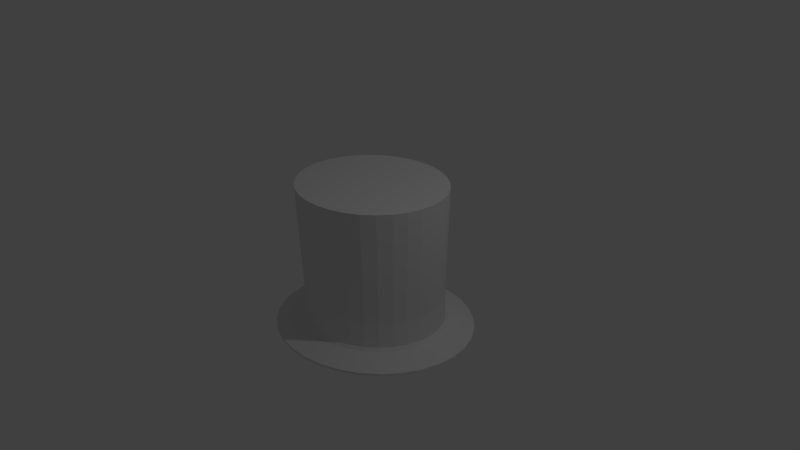 # Source: tophat.blend  (saved by Blender 2.72.0; exported with 4.5.12 LTS)
import bpy
from mathutils import Matrix  # noqa: F401  (used for matrix-valued properties, if any)

bpy.ops.wm.read_factory_settings(use_empty=True)
scene = bpy.context.scene
scene.name = 'Scene'

# ---- collections
col_collection_1 = bpy.data.collections.new('Collection 1'); scene.collection.children.link(col_collection_1)

# ---- materials (node trees are filled in below, after node groups)
mat_material_001 = bpy.data.materials.new('Material.001')
mat_material_001.alpha_threshold = 0.0
mat_material_001.use_transparent_shadow = False
mat_material_001.roughness = 0.5

# ---- material node trees

# ---- world
world_world = bpy.data.worlds.new('World'); scene.world = world_world
world_world.color = (0.05088, 0.05088, 0.05088)
world_world.use_sun_shadow = False
world_world.sun_shadow_jitter_overblur = 0.0
world_world.cycles.sampling_method = 'MANUAL'
world_world.cycles.sample_map_resolution = 256

# ---- cameras
cam_camera = bpy.data.cameras.new('Camera')
cam_camera.clip_end = 100.0
cam_camera.lens = 35.0
cam_camera.sensor_width = 32.0
cam_camera.sensor_height = 18.0
cam_camera.ortho_scale = 7.314
cam_camera.dof.focus_distance = 0.0
cam_camera.dof.aperture_fstop = 128.0

# ---- lights
light_lamp = bpy.data.lights.new('Lamp', 'POINT')
light_lamp.transmission_factor = 0.0
light_lamp.cutoff_distance = 30.0
light_lamp.energy = 100.0
light_lamp.shadow_buffer_clip_start = 1.001
light_lamp.shadow_soft_size = 0.1
light_lamp.shadow_maximum_resolution = 0.006
light_lamp.use_absolute_resolution = True
light_lamp.cycles.use_multiple_importance_sampling = False

# ---- meshes
me_cylinder = bpy.data.meshes.new('Cylinder')
me_cylinder.from_pydata([(0.0, 1.0, -1.0), (0.0, 1.0, 1.0), (0.1951, 0.9808, -1.0), (0.1951, 0.9808, 1.0), (0.3827, 0.9239, -1.0), (0.3827, 0.9239, 1.0), (0.5556, 0.8315, -1.0), (0.5556, 0.8315, 1.0), (0.7071, 0.7071, -1.0), (0.7071, 0.7071, 1.0), (0.8315, 0.5556, -1.0), (0.8315, 0.5556, 1.0), (0.9239, 0.3827, -1.0), (0.9239, 0.3827, 1.0), (0.9808, 0.1951, -1.0), (0.9808, 0.1951, 1.0), (1.0, 7.55e-08, -1.0), (1.0, 7.55e-08, 1.0), (0.9808, -0.1951, -1.0), (0.9808, -0.1951, 1.0), (0.9239, -0.3827, -1.0), (0.9239, -0.3827, 1.0), (0.8315, -0.5556, -1.0), (0.8315, -0.5556, 1.0), (0.7071, -0.7071, -1.0), (0.7071, -0.7071, 1.0), (0.5556, -0.8315, -1.0), (0.5556, -0.8315, 1.0), (0.3827, -0.9239, -1.0), (0.3827, -0.9239, 1.0), (0.1951, -0.9808, -1.0), (0.1951, -0.9808, 1.0), (-3.258e-07, -1.0, -1.0), (-3.258e-07, -1.0, 1.0), (-0.1951, -0.9808, -1.0), (-0.1951, -0.9808, 1.0), (-0.3827, -0.9239, -1.0), (-0.3827, -0.9239, 1.0), (-0.5556, -0.8315, -1.0), (-0.5556, -0.8315, 1.0), (-0.7071, -0.7071, -1.0), (-0.7071, -0.7071, 1.0), (-0.8315, -0.5556, -1.0), (-0.8315, -0.5556, 1.0), (-0.9239, -0.3827, -1.0), (-0.9239, -0.3827, 1.0), (-0.9808, -0.1951, -1.0), (-0.9808, -0.1951, 1.0), (-1.0, 9.656e-07, -1.0), (-1.0, 9.656e-07, 1.0), (-0.9808, 0.1951, -1.0), (-0.9808, 0.1951, 1.0), (-0.9239, 0.3827, -1.0), (-0.9239, 0.3827, 1.0), (-0.8315, 0.5556, -1.0), (-0.8315, 0.5556, 1.0), (-0.7071, 0.7071, -1.0), (-0.7071, 0.7071, 1.0), (-0.5556, 0.8315, -1.0), (-0.5556, 0.8315, 1.0), (-0.3827, 0.9239, -1.0), (-0.3827, 0.9239, 1.0), (-0.1951, 0.9808, -1.0), (-0.1951, 0.9808, 1.0), (0.0, 1.0, -1.0), (0.1951, 0.9808, -1.0), (0.3827, 0.9239, -1.0), (0.5556, 0.8315, -1.0), (0.7071, 0.7071, -1.0), (0.8315, 0.5556, -1.0), (0.9239, 0.3827, -1.0), (0.9808, 0.1951, -1.0), (1.0, 7.55e-08, -1.0), (0.9808, -0.1951, -1.0), (0.9239, -0.3827, -1.0), (0.8315, -0.5556, -1.0), (0.7071, -0.7071, -1.0), (0.5556, -0.8315, -1.0), (0.3827, -0.9239, -1.0), (0.1951, -0.9808, -1.0), (-3.258e-07, -1.0, -1.0), (-0.1951, -0.9808, -1.0), (-0.3827, -0.9239, -1.0), (-0.5556, -0.8315, -1.0), (-0.7071, -0.7071, -1.0), (-0.8315, -0.5556, -1.0), (-0.9239, -0.3827, -1.0), (-0.9808, -0.1951, -1.0), (-1.0, 9.656e-07, -1.0), (-0.9808, 0.1951, -1.0), (-0.9239, 0.3827, -1.0), (-0.8315, 0.5556, -1.0), (-0.7071, 0.7071, -1.0), (-0.5556, 0.8315, -1.0), (-0.3827, 0.9239, -1.0), (-0.1951, 0.9808, -1.0), (1.489e-08, 0.8746, -1.0), (0.1706, 0.8578, -1.0), (0.3347, 0.8081, -1.0), (0.4859, 0.7272, -1.0), (0.6185, 0.6185, -1.0), (0.7272, 0.4859, -1.0), (0.8081, 0.3347, -1.0), (0.8578, 0.1706, -1.0), (0.8746, 1.018e-07, -1.0), (0.8578, -0.1706, -1.0), (0.8081, -0.3347, -1.0), (0.7272, -0.4859, -1.0), (0.6185, -0.6185, -1.0), (0.4859, -0.7272, -1.0), (0.3347, -0.8081, -1.0), (0.1706, -0.8578, -1.0), (-2.701e-07, -0.8746, -1.0), (-0.1706, -0.8578, -1.0), (-0.3347, -0.8081, -1.0), (-0.4859, -0.7272, -1.0), (-0.6185, -0.6185, -1.0), (-0.7272, -0.4859, -1.0), (-0.8081, -0.3347, -1.0), (-0.8578, -0.1706, -1.0), (-0.8746, 8.803e-07, -1.0), (-0.8578, 0.1706, -1.0), (-0.8081, 0.3347, -1.0), (-0.7272, 0.4859, -1.0), (-0.6185, 0.6185, -1.0), (-0.4859, 0.7272, -1.0), (-0.3347, 0.8081, -1.0), (-0.1706, 0.8578, -1.0), (1.489e-08, 0.8746, 0.5674), (0.1706, 0.8578, 0.5674), (0.3347, 0.8081, 0.5674), (0.4859, 0.7272, 0.5674), (0.6185, 0.6185, 0.5674), (0.7272, 0.4859, 0.5674), (0.8081, 0.3347, 0.5674), (0.8578, 0.1706, 0.5674), (0.8746, 1.018e-07, 0.5674), (0.8578, -0.1706, 0.5674), (0.8081, -0.3347, 0.5674), (0.7272, -0.4859, 0.5674), (0.6185, -0.6185, 0.5674), (0.4859, -0.7272, 0.5674), (0.3347, -0.8081, 0.5674), (0.1706, -0.8578, 0.5674), (-2.701e-07, -0.8746, 0.5674), (-0.1706, -0.8578, 0.5674), (-0.3347, -0.8081, 0.5674), (-0.4859, -0.7272, 0.5674), (-0.6185, -0.6185, 0.5674), (-0.7272, -0.4859, 0.5674), (-0.8081, -0.3347, 0.5674), (-0.8578, -0.1706, 0.5674), (-0.8746, 8.803e-07, 0.5674), (-0.8578, 0.1706, 0.5674), (-0.8081, 0.3347, 0.5674), (-0.7272, 0.4859, 0.5674), (-0.6185, 0.6185, 0.5674), (-0.4859, 0.7272, 0.5674), (-0.3347, 0.8081, 0.5674), (-0.1706, 0.8578, 0.5674), (0.0, 1.0, -0.8775), (0.1951, 0.9808, -0.8775), (0.3827, 0.9239, -0.8775), (0.5556, 0.8315, -0.8775), (0.7071, 0.7071, -0.8775), (0.8315, 0.5556, -0.8775), (0.9239, 0.3827, -0.8775), (0.9808, 0.1951, -0.8775), (1.0, 7.55e-08, -0.8775), (0.9808, -0.1951, -0.8775), (0.9239, -0.3827, -0.8775), (0.8315, -0.5556, -0.8775), (0.7071, -0.7071, -0.8775), (0.5556, -0.8315, -0.8775), (0.3827, -0.9239, -0.8775), (0.1951, -0.9808, -0.8775), (-3.258e-07, -1.0, -0.8775), (-0.1951, -0.9808, -0.8775), (-0.3827, -0.9239, -0.8775), (-0.5556, -0.8315, -0.8775), (-0.7071, -0.7071, -0.8775), (-0.8315, -0.5556, -0.8775), (-0.9239, -0.3827, -0.8775), (-0.9808, -0.1951, -0.8775), (-1.0, 9.656e-07, -0.8775), (-0.9808, 0.1951, -0.8775), (-0.9239, 0.3827, -0.8775), (-0.8315, 0.5556, -0.8775), (-0.7071, 0.7071, -0.8775), (-0.5556, 0.8315, -0.8775), (-0.3827, 0.9239, -0.8775), (-0.1951, 0.9808, -0.8775), (0.0, 1.0, -1.0), (0.1951, 0.9808, -1.0), (0.3827, 0.9239, -1.0), (0.5556, 0.8315, -1.0), (0.7071, 0.7071, -1.0), (0.8315, 0.5556, -1.0), (0.9239, 0.3827, -1.0), (0.9808, 0.1951, -1.0), (1.0, 7.55e-08, -1.0), (0.9808, -0.1951, -1.0), (0.9239, -0.3827, -1.0), (0.8315, -0.5556, -1.0), (0.7071, -0.7071, -1.0), (0.5556, -0.8315, -1.0), (0.3827, -0.9239, -1.0), (0.1951, -0.9808, -1.0), (-3.258e-07, -1.0, -1.0), (-0.1951, -0.9808, -1.0), (-0.3827, -0.9239, -1.0), (-0.5556, -0.8315, -1.0), (-0.7071, -0.7071, -1.0), (-0.8315, -0.5556, -1.0), (-0.9239, -0.3827, -1.0), (-0.9808, -0.1951, -1.0), (-1.0, 9.656e-07, -1.0), (-0.9808, 0.1951, -1.0), (-0.9239, 0.3827, -1.0), (-0.8315, 0.5556, -1.0), (-0.7071, 0.7071, -1.0), (-0.5556, 0.8315, -1.0), (-0.3827, 0.9239, -1.0), (-0.1951, 0.9808, -1.0), (0.0, 1.0, -0.8775), (0.1951, 0.9808, -0.8775), (0.3827, 0.9239, -0.8775), (0.5556, 0.8315, -0.8775), (0.7071, 0.7071, -0.8775), (0.8315, 0.5556, -0.8775), (0.9239, 0.3827, -0.8775), (0.9808, 0.1951, -0.8775), (1.0, 7.55e-08, -0.8775), (0.9808, -0.1951, -0.8775), (0.9239, -0.3827, -0.8775), (0.8315, -0.5556, -0.8775), (0.7071, -0.7071, -0.8775), (0.5556, -0.8315, -0.8775), (0.3827, -0.9239, -0.8775), (0.1951, -0.9808, -0.8775), (-3.258e-07, -1.0, -0.8775), (-0.1951, -0.9808, -0.8775), (-0.3827, -0.9239, -0.8775), (-0.5556, -0.8315, -0.8775), (-0.7071, -0.7071, -0.8775), (-0.8315, -0.5556, -0.8775), (-0.9239, -0.3827, -0.8775), (-0.9808, -0.1951, -0.8775), (-1.0, 9.656e-07, -0.8775), (-0.9808, 0.1951, -0.8775), (-0.9239, 0.3827, -0.8775), (-0.8315, 0.5556, -0.8775), (-0.7071, 0.7071, -0.8775), (-0.5556, 0.8315, -0.8775), (-0.3827, 0.9239, -0.8775), (-0.1951, 0.9808, -0.8775), (0.01216, 1.352, -0.9955), (0.2763, 1.325, -0.9955), (0.5302, 1.248, -0.9955), (0.7642, 1.123, -0.9955), (0.9694, 0.955, -0.9955), (1.138, 0.7499, -0.9955), (1.263, 0.5158, -0.9955), (1.34, 0.2619, -0.9955), (1.366, -0.002187, -0.9955), (1.34, -0.2663, -0.9955), (1.263, -0.5202, -0.9955), (1.138, -0.7543, -0.9955), (0.9694, -0.9594, -0.9955), (0.7642, -1.128, -0.9955), (0.5302, -1.253, -0.9955), (0.2763, -1.33, -0.9955), (0.01216, -1.356, -0.9955), (-0.2519, -1.33, -0.9955), (-0.5059, -1.253, -0.9955), (-0.7399, -1.128, -0.9955), (-0.945, -0.9594, -0.9955), (-1.113, -0.7543, -0.9955), (-1.238, -0.5202, -0.9955), (-1.316, -0.2663, -0.9955), (-1.342, -0.002186, -0.9955), (-1.316, 0.2619, -0.9955), (-1.238, 0.5159, -0.9955), (-1.113, 0.7499, -0.9955), (-0.945, 0.955, -0.9955), (-0.7399, 1.123, -0.9955), (-0.5059, 1.248, -0.9955), (-0.2519, 1.325, -0.9955), (0.01216, 1.352, -0.9652), (0.2763, 1.325, -0.9652), (0.5302, 1.248, -0.9652), (0.7642, 1.123, -0.9652), (0.9694, 0.955, -0.9652), (1.138, 0.7499, -0.9652), (1.263, 0.5158, -0.9652), (1.34, 0.2619, -0.9652), (1.366, -0.002187, -0.9652), (1.34, -0.2663, -0.9652), (1.263, -0.5202, -0.9652), (1.138, -0.7543, -0.9652), (0.9694, -0.9594, -0.9652), (0.7642, -1.128, -0.9652), (0.5302, -1.253, -0.9652), (0.2763, -1.33, -0.9652), (0.01216, -1.356, -0.9652), (-0.2519, -1.33, -0.9652), (-0.5059, -1.253, -0.9652), (-0.7399, -1.128, -0.9652), (-0.945, -0.9594, -0.9652), (-1.113, -0.7543, -0.9652), (-1.238, -0.5202, -0.9652), (-1.316, -0.2663, -0.9652), (-1.342, -0.002186, -0.9652), (-1.316, 0.2619, -0.9652), (-1.238, 0.5159, -0.9652), (-1.113, 0.7499, -0.9652), (-0.945, 0.955, -0.9652), (-0.7399, 1.123, -0.9652), (-0.5059, 1.248, -0.9652), (-0.2519, 1.325, -0.9652), (6.497e-09, 0.9453, -0.5081), (0.1844, 0.9271, -0.5081), (0.3617, 0.8733, -0.5081), (0.5252, 0.786, -0.5081), (0.6684, 0.6684, -0.5081), (0.786, 0.5252, -0.5081), (0.8733, 0.3617, -0.5081), (0.9271, 0.1844, -0.5081), (0.9453, 8.696e-08, -0.5081), (0.9271, -0.1844, -0.5081), (0.8733, -0.3617, -0.5081), (0.786, -0.5252, -0.5081), (0.6684, -0.6684, -0.5081), (0.5252, -0.786, -0.5081), (0.3617, -0.8733, -0.5081), (0.1844, -0.9271, -0.5081), (-3.015e-07, -0.9453, -0.5081), (-0.1844, -0.9271, -0.5081), (-0.3617, -0.8733, -0.5081), (-0.5252, -0.786, -0.5081), (-0.6684, -0.6684, -0.5081), (-0.786, -0.5252, -0.5081), (-0.8733, -0.3617, -0.5081), (-0.9271, -0.1844, -0.5081), (-0.9453, 9.284e-07, -0.5081), (-0.9271, 0.1844, -0.5081), (-0.8733, 0.3617, -0.5081), (-0.786, 0.5252, -0.5081), (-0.6684, 0.6684, -0.5081), (-0.5252, 0.786, -0.5081), (-0.3617, 0.8733, -0.5081), (-0.1844, 0.9271, -0.5081), (0.1871, 0.9407, -0.8379), (0.367, 0.8861, -0.8379), (0.5329, 0.7975, -0.8379), (0.6782, 0.6782, -0.8379), (0.7975, 0.5329, -0.8379), (0.8861, 0.367, -0.8379), (0.9407, 0.1871, -0.8379), (0.9591, 8.465e-08, -0.8379), (0.9407, -0.1871, -0.8379), (0.8861, -0.367, -0.8379), (0.7975, -0.5329, -0.8379), (0.6782, -0.6782, -0.8379), (0.5329, -0.7975, -0.8379), (0.367, -0.8861, -0.8379), (0.1871, -0.9407, -0.8379), (-3.089e-07, -0.9591, -0.8379), (-0.1871, -0.9407, -0.8379), (-0.367, -0.8861, -0.8379), (-0.5329, -0.7975, -0.8379), (-0.6782, -0.6782, -0.8379), (-0.7975, -0.5329, -0.8379), (-0.8861, -0.367, -0.8379), (-0.9407, -0.1871, -0.8379), (-0.9591, 9.384e-07, -0.8379), (-0.9407, 0.1871, -0.8379), (-0.8861, 0.367, -0.8379), (-0.7975, 0.5329, -0.8379), (-0.6782, 0.6782, -0.8379), (-0.5329, 0.7975, -0.8379), (-0.367, 0.8861, -0.8379), (-0.1871, 0.9407, -0.8379), (3.608e-09, 0.9591, -0.8379), (0.09755, 0.9904, -1.0), (-0.4443, -1.088, -0.9977), (0.2889, 0.9523, -1.0), (1.183, -0.001094, -0.9213), (0.4691, 0.8777, -1.0), (-0.8261, 0.8311, -0.9977), (0.6313, 0.7693, -1.0), (-0.6477, 0.9774, -0.9977), (0.7693, 0.6313, -1.0), (-0.4443, 1.086, -0.9213), (0.8777, 0.4691, -1.0), (0.4564, 1.086, -0.9977), (0.9523, 0.2889, -1.0), (0.6599, 0.9774, -0.9977), (0.9904, 0.09755, -1.0), (0.2357, -1.155, -0.9213), (0.9904, -0.09755, -1.0), (0.6599, -0.9796, -0.9977), (0.9523, -0.2889, -1.0), (0.4564, -1.088, -0.9977), (0.8777, -0.4691, -1.0), (-1.171, -0.001093, -0.9977), (0.7693, -0.6313, -1.0), (-1.148, 0.2285, -0.9977), (0.6313, -0.7693, -1.0), (-1.081, -0.4515, -0.9213), (0.4691, -0.8777, -1.0), (1.16, 0.2285, -0.9213), (0.2889, -0.9523, -1.0), (1.16, -0.2307, -0.9977), (0.09754, -0.9904, -1.0), (1.093, -0.4515, -0.9977), (-0.09755, -0.9904, -1.0), (-0.6477, 0.9774, -0.9213), (-0.2889, -0.9523, -1.0), (-0.8261, 0.8311, -0.9213), (-0.4691, -0.8777, -1.0), (0.4564, -1.088, -0.9213), (-0.6313, -0.7693, -1.0), (0.6599, -0.9796, -0.9213), (-0.7693, -0.6313, -1.0), (-0.8261, -0.8333, -0.9977), (-0.8777, -0.4691, -1.0), (-0.9724, -0.6549, -0.9977), (-0.9523, -0.2889, -1.0), (-0.2235, 1.153, -0.9977), (-0.9904, -0.09754, -1.0), (0.006081, 1.176, -0.9977), (-0.9904, 0.09755, -1.0), (0.9846, 0.6527, -0.9977), (-0.9523, 0.2889, -1.0), (1.093, 0.4493, -0.9977), (-0.8777, 0.4691, -1.0), (-0.9724, -0.6549, -0.9213), (-0.7693, 0.6313, -1.0), (-0.8261, -0.8333, -0.9213), (-0.6313, 0.7693, -1.0), (1.093, 0.4493, -0.9213), (-0.4691, 0.8777, -1.0), (0.9846, 0.6527, -0.9213), (-0.2889, 0.9523, -1.0), (0.006081, -1.178, -0.9977), (-0.09754, 0.9904, -1.0), (-0.2235, -1.155, -0.9977), (0.09755, 0.9904, -0.8775), (0.2889, 0.9523, -0.8775), (0.4691, 0.8777, -0.8775), (0.6313, 0.7693, -0.8775), (0.7693, 0.6313, -0.8775), (0.8777, 0.4691, -0.8775), (0.9523, 0.2889, -0.8775), (0.9904, 0.09755, -0.8775), (0.9904, -0.09755, -0.8775), (0.9523, -0.2889, -0.8775), (0.8777, -0.4691, -0.8775), (0.7693, -0.6313, -0.8775), (0.6313, -0.7693, -0.8775), (0.4691, -0.8777, -0.8775), (0.2889, -0.9523, -0.8775), (0.09754, -0.9904, -0.8775), (-0.09755, -0.9904, -0.8775), (-0.2889, -0.9523, -0.8775), (-0.4691, -0.8777, -0.8775), (-0.6313, -0.7693, -0.8775), (-0.7693, -0.6313, -0.8775), (-0.8777, -0.4691, -0.8775), (-0.9523, -0.2889, -0.8775), (-0.9904, -0.09754, -0.8775), (-0.9904, 0.09755, -0.8775), (-0.9523, 0.2889, -0.8775), (-0.8777, 0.4691, -0.8775), (-0.7693, 0.6313, -0.8775), (-0.6313, 0.7693, -0.8775), (-0.4691, 0.8777, -0.8775), (-0.09754, 0.9904, -0.8775), (-0.2889, 0.9523, -0.8775), (0.1442, 1.339, -0.9955), (0.2763, 1.325, -0.9803), (0.4032, 1.287, -0.9955), (0.5302, 1.248, -0.9803), (0.6472, 1.186, -0.9955), (0.7642, 1.123, -0.9803), (0.8668, 1.039, -0.9955), (0.9694, 0.955, -0.9803), (1.054, 0.8525, -0.9955), (1.138, 0.7499, -0.9803), (1.2, 0.6329, -0.9955), (1.263, 0.5158, -0.9803), (1.301, 0.3889, -0.9955), (1.353, 0.1299, -0.9955), (1.353, -0.1342, -0.9955), (1.34, -0.2663, -0.9803), (1.301, -0.3933, -0.9955), (1.263, -0.5202, -0.9803), (1.2, -0.6372, -0.9955), (1.138, -0.7543, -0.9803), (1.054, -0.8568, -0.9955), (0.9694, -0.9594, -0.9803), (0.8668, -1.044, -0.9955), (0.7642, -1.128, -0.9803), (0.6472, -1.19, -0.9955), (0.5302, -1.253, -0.9803), (0.4032, -1.291, -0.9955), (0.2763, -1.33, -0.9803), (0.1442, -1.343, -0.9955), (0.01216, -1.356, -0.9803), (-0.1199, -1.343, -0.9955), (-0.2519, -1.33, -0.9803), (-0.3789, -1.291, -0.9955), (-0.5059, -1.253, -0.9803), (-0.6229, -1.19, -0.9955), (-0.7399, -1.128, -0.9803), (-0.8425, -1.044, -0.9955), (-0.945, -0.9594, -0.9803), (-1.029, -0.8568, -0.9955), (-1.113, -0.7543, -0.9803), (-1.176, -0.6372, -0.9955), (-1.238, -0.5202, -0.9803), (-1.277, -0.3933, -0.9955), (-1.316, -0.2663, -0.9803), (-1.329, -0.1342, -0.9955), (-1.342, -0.002186, -0.9803), (-1.329, 0.1299, -0.9955), (-1.316, 0.2619, -0.9803), (-1.277, 0.3889, -0.9955), (-1.238, 0.5159, -0.9803), (-1.176, 0.6329, -0.9955), (-1.113, 0.7499, -0.9803), (-1.029, 0.8525, -0.9955), (-0.945, 0.955, -0.9803), (-0.8425, 1.039, -0.9955), (-0.7399, 1.123, -0.9803), (-0.6229, 1.186, -0.9955), (-0.5059, 1.248, -0.9803), (-0.3789, 1.287, -0.9955), (-0.2519, 1.325, -0.9803), (-0.1199, 1.339, -0.9955), (0.01216, 1.352, -0.9803), (0.1442, 1.339, -0.9652), (0.4032, 1.287, -0.9652), (0.6472, 1.186, -0.9652), (0.8668, 1.039, -0.9652), (1.054, 0.8525, -0.9652), (1.2, 0.6329, -0.9652), (1.301, 0.3889, -0.9652), (1.353, 0.1299, -0.9652), (1.353, -0.1342, -0.9652), (1.301, -0.3933, -0.9652), (1.2, -0.6372, -0.9652), (1.054, -0.8568, -0.9652), (0.8668, -1.044, -0.9652), (0.6472, -1.19, -0.9652), (0.4032, -1.291, -0.9652), (0.1442, -1.343, -0.9652), (-0.1199, -1.343, -0.9652), (-0.3789, -1.291, -0.9652), (-0.6229, -1.19, -0.9652), (-0.8425, -1.044, -0.9652), (-1.029, -0.8568, -0.9652), (-1.176, -0.6372, -0.9652), (-1.277, -0.3933, -0.9652), (-1.329, -0.1342, -0.9652), (-1.329, 0.1299, -0.9652), (-1.277, 0.3889, -0.9652), (-1.176, 0.6329, -0.9652), (-1.029, 0.8525, -0.9652), (-0.8425, 1.039, -0.9652), (-0.6229, 1.186, -0.9652), (-0.1199, 1.339, -0.9652), (-0.3789, 1.287, -0.9652), (-1.148, -0.2307, -0.9213), (1.16, 0.2285, -0.9977), (0.006081, 1.176, -0.9213), (0.2357, 1.153, -0.9213), (-1.081, -0.4515, -0.9977), (0.006081, -1.178, -0.9213), (-0.2235, 1.153, -0.9213), (0.9846, -0.6549, -0.9977), (1.16, -0.2307, -0.9213), (-1.171, -0.001093, -0.9213), (-1.081, 0.4493, -0.9977), (0.2357, -1.155, -0.9977), (0.4564, 1.086, -0.9213), (0.8382, 0.8311, -0.9977), (-0.2235, -1.155, -0.9213), (-0.4443, 1.086, -0.9977), (-0.6477, -0.9796, -0.9977), (1.093, -0.4515, -0.9213), (-1.148, 0.2285, -0.9213), (1.183, -0.001094, -0.9977), (0.6599, 0.9774, -0.9213), (-1.148, -0.2307, -0.9977), (-0.4443, -1.088, -0.9213), (0.8382, -0.8333, -0.9977), (0.9846, -0.6549, -0.9213), (0.2357, 1.153, -0.9977), (-1.081, 0.4493, -0.9213), (-0.9724, 0.6527, -0.9977), (0.8382, 0.8311, -0.9213), (-0.6477, -0.9796, -0.9213), (0.8382, -0.8333, -0.9213), (-0.9724, 0.6527, -0.9213), (0.7491, 0.9042, -0.9977), (0.3461, 1.12, -0.9213), (0.3461, -1.122, -0.9977), (-1.115, 0.3389, -0.9977), (-1.159, -0.1159, -0.9213), (1.172, -0.1159, -0.9213), (1.039, -0.5532, -0.9977), (-0.1087, 1.164, -0.9213), (0.1209, -1.167, -0.9213), (-1.027, -0.5532, -0.9977), (0.1209, 1.164, -0.9213), (1.127, 0.3389, -0.9977), (-1.115, -0.3411, -0.9213), (-0.3339, -1.122, -0.9977), (1.172, 0.1137, -0.9213), (-0.7369, 0.9042, -0.9977), (-0.546, 1.032, -0.9213), (0.5582, 1.032, -0.9977), (0.3461, -1.122, -0.9213), (0.5582, -1.034, -0.9977), (-1.159, 0.1137, -0.9977), (-1.027, -0.5532, -0.9213), (1.127, 0.3389, -0.9213), (1.127, -0.3411, -0.9977), (-0.7369, 0.9042, -0.9213), (0.5582, -1.034, -0.9213), (-0.8993, -0.7441, -0.9977), (-0.1087, 1.164, -0.9977), (1.039, 0.551, -0.9977), (-0.8993, -0.7441, -0.9213), (1.039, 0.551, -0.9213), (-0.1087, -1.167, -0.9977), (0.1442, 1.339, -0.9803), (0.4032, 1.287, -0.9803), (0.6472, 1.186, -0.9803), (0.8668, 1.039, -0.9803), (1.054, 0.8525, -0.9803), (1.2, 0.6329, -0.9803), (1.301, 0.3889, -0.9803), (1.353, -0.1342, -0.9803), (1.301, -0.3933, -0.9803), (1.2, -0.6372, -0.9803), (1.054, -0.8568, -0.9803), (0.8668, -1.044, -0.9803), (0.6472, -1.19, -0.9803), (0.4032, -1.291, -0.9803), (0.1442, -1.343, -0.9803), (-0.1199, -1.343, -0.9803), (-0.3789, -1.291, -0.9803), (-0.6229, -1.19, -0.9803), (-0.8425, -1.044, -0.9803), (-1.029, -0.8568, -0.9803), (-1.176, -0.6372, -0.9803), (-1.277, -0.3933, -0.9803), (-1.329, -0.1342, -0.9803), (-1.329, 0.1299, -0.9803), (-1.277, 0.3889, -0.9803), (-1.176, 0.6329, -0.9803), (-1.029, 0.8525, -0.9803), (-0.8425, 1.039, -0.9803), (-0.6229, 1.186, -0.9803), (-0.1199, 1.339, -0.9803), (-0.3789, 1.287, -0.9803), (-0.1087, -1.167, -0.9213), (-0.3339, 1.12, -0.9213), (-0.546, 1.032, -0.9977), (-0.546, -1.034, -0.9977), (1.127, -0.3411, -0.9213), (-1.159, 0.1137, -0.9213), (1.172, 0.1137, -0.9977), (0.5582, 1.032, -0.9213), (-1.115, -0.3411, -0.9977), (-0.3339, -1.122, -0.9213), (0.9114, -0.7441, -0.9977), (1.039, -0.5532, -0.9213), (0.1209, 1.164, -0.9977), (-1.115, 0.3389, -0.9213), (-1.027, 0.551, -0.9977), (0.1209, -1.167, -0.9977), (0.7491, 0.9042, -0.9213), (0.9114, 0.7419, -0.9977), (-0.546, -1.034, -0.9213), (-0.3339, 1.12, -0.9977), (-0.7369, -0.9064, -0.9977), (0.9114, -0.7441, -0.9213), (-1.027, 0.551, -0.9213), (1.172, -0.1159, -0.9977), (0.9114, 0.7419, -0.9213), (-1.159, -0.1159, -0.9977), (-0.7369, -0.9064, -0.9213), (0.7491, -0.9064, -0.9977), (0.3461, 1.12, -0.9977), (0.7491, -0.9064, -0.9213), (-0.8993, 0.7419, -0.9213), (-0.8993, 0.7419, -0.9977), (1.34, 0.2619, -0.9955), (1.366, -0.002187, -0.9955), (1.34, 0.2619, -0.9652), (1.366, -0.002187, -0.9652), (1.301, 0.3889, -0.9955), (1.34, 0.2619, -0.9803), (1.353, 0.1299, -0.9955), (1.366, -0.002187, -0.9803), (1.353, -0.1342, -0.9955), (1.301, 0.3889, -0.9652), (1.353, 0.1299, -0.9652), (1.353, -0.1342, -0.9652), (1.301, 0.3889, -0.9803), (1.353, 0.1299, -0.9803), (1.353, -0.1342, -0.9803)], [], [(320, 1, 3, 321), (321, 3, 5, 322), (322, 5, 7, 323), (323, 7, 9, 324), (324, 9, 11, 325), (325, 11, 13, 326), (326, 13, 15, 327), (327, 15, 17, 328), (328, 17, 19, 329), (329, 19, 21, 330), (330, 21, 23, 331), (331, 23, 25, 332), (332, 25, 27, 333), (333, 27, 29, 334), (334, 29, 31, 335), (335, 31, 33, 336), (336, 33, 35, 337), (337, 35, 37, 338), (338, 37, 39, 339), (339, 39, 41, 340), (340, 41, 43, 341), (341, 43, 45, 342), (342, 45, 47, 343), (343, 47, 49, 344), (344, 49, 51, 345), (345, 51, 53, 346), (346, 53, 55, 347), (347, 55, 57, 348), (348, 57, 59, 349), (349, 59, 61, 350), (3, 1, 63, 61, 59, 57, 55, 53, 51, 49, 47, 45, 43, 41, 39, 37, 35, 33, 31, 29, 27, 25, 23, 21, 19, 17, 15, 13, 11, 9, 7, 5), (351, 63, 1, 320), (350, 61, 63, 351), (46, 48, 88, 87), (93, 94, 126, 125), (2, 4, 66, 65), (24, 26, 77, 76), (52, 54, 91, 90), (8, 10, 69, 68), (30, 32, 80, 79), (58, 60, 94, 93), (36, 38, 83, 82), (0, 2, 65, 64), (14, 16, 72, 71), (42, 44, 86, 85), (20, 22, 75, 74), (48, 50, 89, 88), (4, 6, 67, 66), (26, 28, 78, 77), (54, 56, 92, 91), (32, 34, 81, 80), (10, 12, 70, 69), (60, 62, 95, 94), (38, 40, 84, 83), (16, 18, 73, 72), (44, 46, 87, 86), (22, 24, 76, 75), (50, 52, 90, 89), (6, 8, 68, 67), (28, 30, 79, 78), (56, 58, 93, 92), (34, 36, 82, 81), (12, 14, 71, 70), (62, 0, 64, 95), (40, 42, 85, 84), (18, 20, 74, 73), (127, 96, 128, 159), (82, 83, 115, 114), (71, 72, 104, 103), (91, 92, 124, 123), (80, 81, 113, 112), (69, 70, 102, 101), (89, 90, 122, 121), (67, 68, 100, 99), (78, 79, 111, 110), (87, 88, 120, 119), (65, 66, 98, 97), (76, 77, 109, 108), (85, 86, 118, 117), (74, 75, 107, 106), (94, 95, 127, 126), (83, 84, 116, 115), (72, 73, 105, 104), (92, 93, 125, 124), (81, 82, 114, 113), (70, 71, 103, 102), (90, 91, 123, 122), (68, 69, 101, 100), (79, 80, 112, 111), (88, 89, 121, 120), (66, 67, 99, 98), (77, 78, 110, 109), (86, 87, 119, 118), (64, 65, 97, 96), (75, 76, 108, 107), (95, 64, 96, 127), (84, 85, 117, 116), (73, 74, 106, 105), (128, 129, 130, 131, 132, 133, 134, 135, 136, 137, 138, 139, 140, 141, 142, 143, 144, 145, 146, 147, 148, 149, 150, 151, 152, 153, 154, 155, 156, 157, 158, 159), (116, 117, 149, 148), (105, 106, 138, 137), (125, 126, 158, 157), (114, 115, 147, 146), (103, 104, 136, 135), (123, 124, 156, 155), (112, 113, 145, 144), (101, 102, 134, 133), (121, 122, 154, 153), (99, 100, 132, 131), (110, 111, 143, 142), (119, 120, 152, 151), (97, 98, 130, 129), (108, 109, 141, 140), (117, 118, 150, 149), (106, 107, 139, 138), (126, 127, 159, 158), (115, 116, 148, 147), (104, 105, 137, 136), (124, 125, 157, 156), (113, 114, 146, 145), (102, 103, 135, 134), (122, 123, 155, 154), (100, 101, 133, 132), (111, 112, 144, 143), (120, 121, 153, 152), (98, 99, 131, 130), (109, 110, 142, 141), (118, 119, 151, 150), (96, 97, 129, 128), (107, 108, 140, 139), (161, 162, 226, 449, 225), (8, 6, 195, 390, 196), (183, 184, 248, 471, 247), (168, 169, 233, 456, 232), (62, 60, 222, 444, 223), (191, 160, 224, 478, 255), (175, 176, 240, 463, 239), (52, 50, 217, 434, 218), (42, 40, 212, 424, 213), (160, 161, 225, 448, 224), (32, 30, 207, 414, 208), (182, 183, 247, 470, 246), (22, 20, 202, 404, 203), (167, 168, 232, 455, 231), (12, 10, 197, 394, 198), (189, 190, 254, 477, 253), (174, 175, 239, 462, 238), (56, 54, 219, 438, 220), (181, 182, 246, 469, 245), (46, 44, 214, 428, 215), (166, 167, 231, 454, 230), (36, 34, 209, 418, 210), (188, 189, 253, 476, 252), (26, 24, 204, 408, 205), (173, 174, 238, 461, 237), (2, 0, 192, 384, 193), (16, 14, 199, 398, 200), (6, 4, 194, 388, 195), (180, 181, 245, 468, 244), (165, 166, 230, 453, 229), (60, 58, 221, 442, 222), (187, 188, 252, 475, 251), (606, 397, 259, 486), (607, 586, 290, 543), (608, 403, 270, 506), (609, 407, 281, 528), (610, 583, 312, 565), (611, 582, 297, 550), (612, 415, 266, 498), (613, 576, 288, 572), (614, 579, 304, 557), (615, 427, 277, 520), (616, 577, 289, 542), (617, 435, 262, 492), (618, 574, 311, 564), (619, 447, 273, 512), (620, 387, 296, 549), (621, 389, 284, 534), (622, 393, 318, 571), (623, 395, 258, 484), (624, 399, 303, 556), (625, 401, 269, 504), (626, 405, 280, 526), (627, 409, 310, 563), (628, 411, 295, 548), (629, 413, 265, 496), (630, 417, 317, 570), (631, 421, 302, 555), (632, 425, 276, 518), (633, 429, 287, 540), (634, 433, 261, 490), (635, 437, 309, 562), (636, 441, 294, 547), (637, 445, 272, 510), (18, 16, 200, 400, 201), (176, 177, 241, 464, 240), (28, 26, 205, 410, 206), (190, 191, 255, 479, 254), (38, 36, 210, 420, 211), (169, 170, 234, 457, 233), (48, 46, 215, 430, 216), (184, 185, 249, 472, 248), (58, 56, 220, 440, 221), (162, 163, 227, 450, 226), (4, 2, 193, 386, 194), (177, 178, 242, 465, 241), (14, 12, 198, 396, 199), (170, 171, 235, 458, 234), (24, 22, 203, 406, 204), (185, 186, 250, 473, 249), (34, 32, 208, 416, 209), (163, 164, 228, 451, 227), (44, 42, 213, 426, 214), (178, 179, 243, 466, 242), (54, 52, 218, 436, 219), (0, 62, 223, 446, 192), (171, 172, 236, 459, 235), (186, 187, 251, 474, 250), (10, 8, 196, 392, 197), (164, 165, 229, 452, 228), (20, 18, 201, 402, 202), (179, 180, 244, 467, 243), (30, 28, 206, 412, 207), (40, 38, 211, 422, 212), (50, 48, 216, 432, 217), (172, 173, 237, 460, 236), (638, 542, 289, 481), (639, 543, 290, 483), (640, 544, 291, 485), (641, 545, 292, 487), (642, 546, 293, 489), (643, 547, 294, 491), (645, 550, 297, 495), (646, 551, 298, 497), (647, 552, 299, 499), (648, 553, 300, 501), (649, 554, 301, 503), (650, 555, 302, 505), (651, 556, 303, 507), (652, 557, 304, 509), (653, 558, 305, 511), (654, 559, 306, 513), (655, 560, 307, 515), (656, 561, 308, 517), (657, 562, 309, 519), (658, 563, 310, 521), (659, 564, 311, 523), (660, 565, 312, 525), (661, 566, 313, 527), (662, 567, 314, 529), (663, 568, 315, 531), (664, 569, 316, 533), (665, 570, 317, 535), (666, 571, 318, 537), (667, 572, 288, 541), (668, 573, 319, 539), (669, 588, 305, 558), (670, 580, 319, 573), (671, 391, 285, 536), (672, 385, 274, 514), (673, 591, 298, 551), (674, 592, 313, 566), (675, 575, 263, 493), (676, 594, 291, 544), (677, 578, 278, 522), (678, 596, 306, 559), (679, 581, 267, 500), (680, 598, 299, 552), (681, 431, 256, 480), (682, 600, 314, 567), (683, 584, 282, 530), (684, 585, 271, 508), (685, 602, 292, 545), (686, 587, 260, 488), (687, 603, 307, 560), (688, 589, 286, 538), (689, 590, 275, 516), (690, 604, 300, 553), (691, 605, 315, 568), (692, 593, 264, 494), (693, 443, 293, 546), (694, 595, 279, 524), (695, 439, 308, 561), (696, 597, 268, 502), (697, 599, 257, 482), (698, 423, 301, 554), (699, 419, 316, 569), (700, 601, 283, 532), (383, 320, 321, 352), (352, 321, 322, 353), (353, 322, 323, 354), (354, 323, 324, 355), (355, 324, 325, 356), (356, 325, 326, 357), (357, 326, 327, 358), (358, 327, 328, 359), (359, 328, 329, 360), (360, 329, 330, 361), (361, 330, 331, 362), (362, 331, 332, 363), (363, 332, 333, 364), (364, 333, 334, 365), (365, 334, 335, 366), (366, 335, 336, 367), (367, 336, 337, 368), (368, 337, 338, 369), (369, 338, 339, 370), (370, 339, 340, 371), (371, 340, 341, 372), (372, 341, 342, 373), (373, 342, 343, 374), (374, 343, 344, 375), (375, 344, 345, 376), (376, 345, 346, 377), (377, 346, 347, 378), (378, 347, 348, 379), (379, 348, 349, 380), (380, 349, 350, 381), (382, 351, 320, 383), (381, 350, 351, 382), (160, 383, 352, 161), (161, 352, 353, 162), (162, 353, 354, 163), (163, 354, 355, 164), (164, 355, 356, 165), (165, 356, 357, 166), (166, 357, 358, 167), (167, 358, 359, 168), (168, 359, 360, 169), (169, 360, 361, 170), (170, 361, 362, 171), (171, 362, 363, 172), (172, 363, 364, 173), (173, 364, 365, 174), (174, 365, 366, 175), (175, 366, 367, 176), (176, 367, 368, 177), (177, 368, 369, 178), (178, 369, 370, 179), (179, 370, 371, 180), (180, 371, 372, 181), (181, 372, 373, 182), (182, 373, 374, 183), (183, 374, 375, 184), (184, 375, 376, 185), (185, 376, 377, 186), (186, 377, 378, 187), (187, 378, 379, 188), (188, 379, 380, 189), (189, 380, 381, 190), (191, 382, 383, 160), (190, 381, 382, 191), (587, 606, 486, 260), (196, 390, 606, 587), (390, 195, 397, 606), (577, 607, 543, 289), (225, 449, 607, 577), (449, 226, 586, 607), (585, 608, 506, 271), (207, 412, 608, 585), (412, 206, 403, 608), (584, 609, 528, 282), (218, 434, 609, 584), (434, 217, 407, 609), (574, 610, 565, 311), (247, 471, 610, 574), (471, 248, 583, 610), (387, 611, 550, 296), (232, 456, 611, 387), (456, 233, 582, 611), (581, 612, 498, 267), (203, 404, 612, 581), (404, 202, 415, 612), (580, 613, 572, 319), (255, 478, 613, 580), (478, 224, 576, 613), (399, 614, 557, 303), (239, 463, 614, 399), (463, 240, 579, 614), (578, 615, 520, 278), (214, 426, 615, 578), (426, 213, 427, 615), (576, 616, 542, 288), (224, 448, 616, 576), (448, 225, 577, 616), (575, 617, 492, 263), (199, 396, 617, 575), (396, 198, 435, 617), (409, 618, 564, 310), (246, 470, 618, 409), (470, 247, 574, 618), (385, 619, 512, 274), (210, 418, 619, 385), (418, 209, 447, 619), (411, 620, 549, 295), (231, 455, 620, 411), (455, 232, 387, 620), (391, 621, 534, 285), (221, 440, 621, 391), (440, 220, 389, 621), (417, 622, 571, 317), (253, 477, 622, 417), (477, 254, 393, 622), (397, 623, 484, 259), (195, 388, 623, 397), (388, 194, 395, 623), (421, 624, 556, 302), (238, 462, 624, 421), (462, 239, 399, 624), (403, 625, 504, 270), (206, 410, 625, 403), (410, 205, 401, 625), (407, 626, 526, 281), (217, 432, 626, 407), (432, 216, 405, 626), (437, 627, 563, 309), (245, 469, 627, 437), (469, 246, 409, 627), (441, 628, 548, 294), (230, 454, 628, 441), (454, 231, 411, 628), (415, 629, 496, 266), (202, 402, 629, 415), (402, 201, 413, 629), (419, 630, 570, 316), (252, 476, 630, 419), (476, 253, 417, 630), (423, 631, 555, 301), (237, 461, 631, 423), (461, 238, 421, 631), (427, 632, 518, 277), (213, 424, 632, 427), (424, 212, 425, 632), (431, 633, 540, 256), (192, 446, 633, 431), (446, 223, 429, 633), (435, 634, 490, 262), (198, 394, 634, 435), (394, 197, 433, 634), (439, 635, 562, 308), (244, 468, 635, 439), (468, 245, 437, 635), (443, 636, 547, 293), (229, 453, 636, 443), (453, 230, 441, 636), (447, 637, 510, 273), (209, 416, 637, 447), (416, 208, 445, 637), (480, 638, 481, 257), (256, 541, 638, 480), (541, 288, 542, 638), (482, 639, 483, 258), (257, 481, 639, 482), (481, 289, 543, 639), (484, 640, 485, 259), (258, 483, 640, 484), (483, 290, 544, 640), (486, 641, 487, 260), (259, 485, 641, 486), (485, 291, 545, 641), (488, 642, 489, 261), (260, 487, 642, 488), (487, 292, 546, 642), (490, 643, 491, 262), (261, 489, 643, 490), (489, 293, 547, 643), (262, 491, 644, 492), (491, 294, 548, 644), (494, 645, 495, 265), (496, 646, 497, 266), (265, 495, 646, 496), (495, 297, 551, 646), (498, 647, 499, 267), (266, 497, 647, 498), (497, 298, 552, 647), (500, 648, 501, 268), (267, 499, 648, 500), (499, 299, 553, 648), (502, 649, 503, 269), (268, 501, 649, 502), (501, 300, 554, 649), (504, 650, 505, 270), (269, 503, 650, 504), (503, 301, 555, 650), (506, 651, 507, 271), (270, 505, 651, 506), (505, 302, 556, 651), (508, 652, 509, 272), (271, 507, 652, 508), (507, 303, 557, 652), (510, 653, 511, 273), (272, 509, 653, 510), (509, 304, 558, 653), (512, 654, 513, 274), (273, 511, 654, 512), (511, 305, 559, 654), (514, 655, 515, 275), (274, 513, 655, 514), (513, 306, 560, 655), (516, 656, 517, 276), (275, 515, 656, 516), (515, 307, 561, 656), (518, 657, 519, 277), (276, 517, 657, 518), (517, 308, 562, 657), (520, 658, 521, 278), (277, 519, 658, 520), (519, 309, 563, 658), (522, 659, 523, 279), (278, 521, 659, 522), (521, 310, 564, 659), (524, 660, 525, 280), (279, 523, 660, 524), (523, 311, 565, 660), (526, 661, 527, 281), (280, 525, 661, 526), (525, 312, 566, 661), (528, 662, 529, 282), (281, 527, 662, 528), (527, 313, 567, 662), (530, 663, 531, 283), (282, 529, 663, 530), (529, 314, 568, 663), (532, 664, 533, 284), (283, 531, 664, 532), (531, 315, 569, 664), (534, 665, 535, 285), (284, 533, 665, 534), (533, 316, 570, 665), (536, 666, 537, 286), (285, 535, 666, 536), (535, 317, 571, 666), (540, 667, 541, 256), (287, 539, 667, 540), (539, 319, 572, 667), (538, 668, 539, 287), (286, 537, 668, 538), (537, 318, 573, 668), (579, 669, 558, 304), (240, 464, 669, 579), (464, 241, 588, 669), (393, 670, 573, 318), (254, 479, 670, 393), (479, 255, 580, 670), (589, 671, 536, 286), (222, 442, 671, 589), (442, 221, 391, 671), (590, 672, 514, 275), (211, 420, 672, 590), (420, 210, 385, 672), (582, 673, 551, 297), (233, 457, 673, 582), (457, 234, 591, 673), (583, 674, 566, 312), (248, 472, 674, 583), (472, 249, 592, 674), (593, 675, 493, 264), (200, 398, 675, 593), (398, 199, 575, 675), (586, 676, 544, 290), (226, 450, 676, 586), (450, 227, 594, 676), (595, 677, 522, 279), (215, 428, 677, 595), (428, 214, 578, 677), (588, 678, 559, 305), (241, 465, 678, 588), (465, 242, 596, 678), (597, 679, 500, 268), (204, 406, 679, 597), (406, 203, 581, 679), (591, 680, 552, 298), (234, 458, 680, 591), (458, 235, 598, 680), (599, 681, 480, 257), (193, 384, 681, 599), (384, 192, 431, 681), (592, 682, 567, 313), (249, 473, 682, 592), (473, 250, 600, 682), (601, 683, 530, 283), (219, 436, 683, 601), (436, 218, 584, 683), (445, 684, 508, 272), (208, 414, 684, 445), (414, 207, 585, 684), (594, 685, 545, 291), (227, 451, 685, 594), (451, 228, 602, 685), (433, 686, 488, 261), (197, 392, 686, 433), (392, 196, 587, 686), (596, 687, 560, 306), (242, 466, 687, 596), (466, 243, 603, 687), (429, 688, 538, 287), (223, 444, 688, 429), (444, 222, 589, 688), (425, 689, 516, 276), (212, 422, 689, 425), (422, 211, 590, 689), (598, 690, 553, 299), (235, 459, 690, 598), (459, 236, 604, 690), (600, 691, 568, 314), (250, 474, 691, 600), (474, 251, 605, 691), (413, 692, 494, 265), (201, 400, 692, 413), (400, 200, 593, 692), (602, 693, 546, 292), (228, 452, 693, 602), (452, 229, 443, 693), (405, 694, 524, 280), (216, 430, 694, 405), (430, 215, 595, 694), (603, 695, 561, 307), (243, 467, 695, 603), (467, 244, 439, 695), (401, 696, 502, 269), (205, 408, 696, 401), (408, 204, 597, 696), (395, 697, 482, 258), (194, 386, 697, 395), (386, 193, 599, 697), (604, 698, 554, 300), (236, 460, 698, 604), (460, 237, 423, 698), (605, 699, 569, 315), (251, 475, 699, 605), (475, 252, 419, 699), (389, 700, 532, 284), (220, 438, 700, 389), (438, 219, 601, 700), (713, 710, 703, 706), (714, 711, 704, 708), (705, 713, 706, 701), (707, 714, 708, 702), (701, 706, 714, 707), (706, 703, 711, 714), (702, 708, 715, 709), (708, 704, 712, 715)])
_uv = me_cylinder.uv_layers.new(name='UVMap')
_uv.uv.foreach_set('vector', [0.08884, 0.2813, 0.2451, 0.2666, 0.2458, 0.2703, 0.09554, 0.315, 0.09554, 0.315, 0.2458, 0.2703, 0.2473, 0.2737, 0.1087, 0.3468, 0.1087, 0.3468, 0.2473, 0.2737, 0.2494, 0.2767, 0.1278, 0.3754, 0.1278, 0.3754, 0.2494, 0.2767, 0.2521, 0.2793, 0.1521, 0.3998, 0.1521, 0.3998, 0.2521, 0.2793, 0.2553, 0.2813, 0.1807, 0.419, 0.1807, 0.419, 0.2553, 0.2813, 0.2587, 0.2826, 0.2125, 0.4322, 0.2125, 0.4322, 0.2587, 0.2826, 0.2624, 0.2832, 0.2463, 0.439, 0.2463, 0.439, 0.2624, 0.2832, 0.2661, 0.283, 0.2808, 0.439, 0.2808, 0.439, 0.2661, 0.283, 0.2698, 0.2822, 0.3146, 0.4323, 0.3146, 0.4323, 0.2698, 0.2822, 0.2731, 0.2806, 0.3465, 0.4191, 0.3465, 0.4191, 0.2731, 0.2806, 0.2762, 0.2784, 0.3751, 0.3999, 0.3751, 0.3999, 0.2762, 0.2784, 0.2787, 0.2756, 0.3995, 0.3755, 0.3995, 0.3755, 0.2787, 0.2756, 0.2807, 0.2724, 0.4187, 0.3469, 0.4187, 0.3469, 0.2807, 0.2724, 0.282, 0.2689, 0.4319, 0.315, 0.4319, 0.315, 0.282, 0.2689, 0.2826, 0.2652, 0.4386, 0.2812, 0.4386, 0.2812, 0.2826, 0.2652, 0.2825, 0.2614, 0.4386, 0.2467, 0.4386, 0.2467, 0.2825, 0.2614, 0.2816, 0.2577, 0.4318, 0.2129, 0.4318, 0.2129, 0.2816, 0.2577, 0.28, 0.2543, 0.4186, 0.181, 0.4186, 0.181, 0.28, 0.2543, 0.2778, 0.2513, 0.3994, 0.1524, 0.3994, 0.1524, 0.2778, 0.2513, 0.2751, 0.2487, 0.375, 0.128, 0.375, 0.128, 0.2751, 0.2487, 0.2719, 0.2468, 0.3463, 0.1089, 0.3463, 0.1089, 0.2719, 0.2468, 0.2684, 0.2455, 0.3145, 0.09573, 0.3145, 0.09573, 0.2684, 0.2455, 0.2647, 0.2449, 0.2807, 0.08906, 0.2807, 0.08906, 0.2647, 0.2449, 0.261, 0.245, 0.2462, 0.08911, 0.2462, 0.08911, 0.261, 0.245, 0.2574, 0.2459, 0.2124, 0.0959, 0.2124, 0.0959, 0.2574, 0.2459, 0.2541, 0.2474, 0.1806, 0.1091, 0.1806, 0.1091, 0.2541, 0.2474, 0.2511, 0.2496, 0.152, 0.1283, 0.152, 0.1283, 0.2511, 0.2496, 0.2486, 0.2524, 0.1277, 0.1527, 0.1277, 0.1527, 0.2486, 0.2524, 0.2467, 0.2556, 0.1086, 0.1814, 0.1086, 0.1814, 0.2467, 0.2556, 0.2455, 0.2591, 0.09551, 0.2132, 0.2458, 0.2703, 0.2451, 0.2666, 0.2451, 0.2629, 0.2455, 0.2591, 0.2467, 0.2556, 0.2486, 0.2524, 0.2511, 0.2496, 0.2541, 0.2474, 0.2574, 0.2459, 0.261, 0.245, 0.2647, 0.2449, 0.2684, 0.2455, 0.2719, 0.2468, 0.2751, 0.2487, 0.2778, 0.2513, 0.28, 0.2543, 0.2816, 0.2577, 0.2825, 0.2614, 0.2826, 0.2652, 0.282, 0.2689, 0.2807, 0.2724, 0.2787, 0.2756, 0.2762, 0.2784, 0.2731, 0.2806, 0.2698, 0.2822, 0.2661, 0.283, 0.2624, 0.2832, 0.2587, 0.2826, 0.2553, 0.2813, 0.2521, 0.2793, 0.2494, 0.2767, 0.2473, 0.2737, 0.08883, 0.2469, 0.2451, 0.2629, 0.2451, 0.2666, 0.08884, 0.2813, 0.09551, 0.2132, 0.2455, 0.2591, 0.2451, 0.2629, 0.08883, 0.2469, 0.0, 0.0, 0.0, 0.0, 0.0, 0.0, 0.0, 0.0, 0.6524, 0.02678, 0.6953, 0.009104, 0.7037, 0.03744, 0.6661, 0.05297, 0.0, 0.0, 0.0, 0.0, 0.0, 0.0, 0.0, 0.0, 0.0, 0.0, 0.0, 0.0, 0.0, 0.0, 0.0, 0.0, 0.0, 0.0, 0.0, 0.0, 0.0, 0.0, 0.0, 0.0, 0.0, 0.0, 0.0, 0.0, 0.0, 0.0, 0.0, 0.0, 0.0, 0.0, 0.0, 0.0, 0.0, 0.0, 0.0, 0.0, 0.0, 0.0, 0.0, 0.0, 0.0, 0.0, 0.0, 0.0, 0.0, 0.0, 0.0, 0.0, 0.0, 0.0, 0.0, 0.0, 0.0, 0.0, 0.0, 0.0, 0.0, 0.0, 0.0, 0.0, 0.0, 0.0, 0.0, 0.0, 0.0, 0.0, 0.0, 0.0, 0.0, 0.0, 0.0, 0.0, 0.0, 0.0, 0.0, 0.0, 0.0, 0.0, 0.0, 0.0, 0.0, 0.0, 0.0, 0.0, 0.0, 0.0, 0.0, 0.0, 0.0, 0.0, 0.0, 0.0, 0.0, 0.0, 0.0, 0.0, 0.0, 0.0, 0.0, 0.0, 0.0, 0.0, 0.0, 0.0, 0.0, 0.0, 0.0, 0.0, 0.0, 0.0, 0.0, 0.0, 0.0, 0.0, 0.0, 0.0, 0.0, 0.0, 0.0, 0.0, 0.0, 0.0, 0.0, 0.0, 0.0, 0.0, 0.0, 0.0, 0.0, 0.0, 0.0, 0.0, 0.0, 0.0, 0.0, 0.0, 0.0, 0.0, 0.0, 0.0, 0.0, 0.0, 0.0, 0.0, 0.0, 0.0, 0.0, 0.0, 0.0, 0.0, 0.0, 0.0, 0.0, 0.0, 0.0, 0.0, 0.0, 0.0, 0.0, 0.0, 0.0, 0.0, 0.0, 0.0, 0.0, 0.0, 0.0, 0.0, 0.0, 0.0, 0.0, 0.0, 0.0, 0.0, 0.0, 0.0, 0.0, 0.0, 0.0, 0.0, 0.0, 0.0, 0.0, 0.0, 0.0, 0.0, 0.0, 0.0, 0.0, 0.0, 0.0, 0.0, 0.0, 0.0, 0.0, 0.0, 0.0, 0.0, 0.0, 0.0, 0.0, 0.0, 0.0, 0.0, 0.0, 0.0, 0.0, 0.0, 0.0, 0.0, 0.0, 0.0, 0.0, 0.0, 0.0, 0.0, 0.0, 0.0, 0.0, 0.0, 0.0, 0.0, 0.0, 0.0, 0.0, 0.0, 0.0, 0.0, 0.0, 0.0, 0.0, 0.0, 0.0, 0.0, 0.0, 0.0, 0.0, 0.0, 0.0, 0.0, 0.0, 0.0, 0.0, 0.0, 0.7435, 0.02953, 0.7841, 0.02952, 0.7653, 0.2253, 0.7632, 0.2251, 0.652, 0.4451, 0.6134, 0.4192, 0.6323, 0.3965, 0.6662, 0.4191, 0.9998, 0.2125, 0.9999, 0.259, 0.9704, 0.2559, 0.9704, 0.2152, 0.5808, 0.08531, 0.6137, 0.05251, 0.6323, 0.07553, 0.6035, 0.1043, 0.7406, 0.4719, 0.695, 0.4629, 0.7038, 0.4346, 0.7437, 0.4425, 0.9728, 0.124, 0.9907, 0.1669, 0.9623, 0.1754, 0.9467, 0.1378, 0.537, 0.1669, 0.5549, 0.1239, 0.5808, 0.1381, 0.5652, 0.1757, 0.9141, 0.05267, 0.9469, 0.08544, 0.924, 0.104, 0.8952, 0.07537, 0.8327, 0.4629, 0.7871, 0.4719, 0.7844, 0.4425, 0.8243, 0.4345, 0.5278, 0.259, 0.5279, 0.2125, 0.5573, 0.2156, 0.5573, 0.2564, 0.8326, 0.009253, 0.8755, 0.02696, 0.8614, 0.05288, 0.8239, 0.0374, 0.9143, 0.4192, 0.8757, 0.4451, 0.8619, 0.4189, 0.8957, 0.3962, 0.5546, 0.3476, 0.5369, 0.3046, 0.5652, 0.2963, 0.5808, 0.3339, 0.973, 0.3476, 0.9472, 0.3863, 0.9245, 0.3674, 0.947, 0.3335, 0.6953, 0.009104, 0.7409, 0.0001421, 0.7435, 0.02953, 0.7037, 0.03744, 0.6134, 0.4192, 0.5805, 0.3863, 0.6035, 0.3677, 0.6323, 0.3965, 0.9999, 0.259, 0.9908, 0.3047, 0.9626, 0.2959, 0.9704, 0.2559, 0.6137, 0.05251, 0.6524, 0.02678, 0.6661, 0.05297, 0.6323, 0.07553, 0.695, 0.4629, 0.652, 0.4451, 0.6662, 0.4191, 0.7038, 0.4346, 0.9907, 0.1669, 0.9998, 0.2125, 0.9704, 0.2152, 0.9623, 0.1754, 0.5549, 0.1239, 0.5808, 0.08531, 0.6035, 0.1043, 0.5808, 0.1381, 0.9469, 0.08544, 0.9728, 0.124, 0.9467, 0.1378, 0.924, 0.104, 0.7871, 0.4719, 0.7406, 0.4719, 0.7437, 0.4425, 0.7844, 0.4425, 0.5279, 0.2125, 0.537, 0.1669, 0.5652, 0.1757, 0.5573, 0.2156, 0.8755, 0.02696, 0.9141, 0.05267, 0.8952, 0.07537, 0.8614, 0.05288, 0.8757, 0.4451, 0.8327, 0.4629, 0.8243, 0.4345, 0.8619, 0.4189, 0.5369, 0.3046, 0.5278, 0.259, 0.5573, 0.2564, 0.5652, 0.2963, 0.7872, 0.0002037, 0.8326, 0.009253, 0.8239, 0.0374, 0.7841, 0.02952, 0.9472, 0.3863, 0.9143, 0.4192, 0.8957, 0.3962, 0.9245, 0.3674, 0.7409, 0.0001421, 0.7872, 0.0002037, 0.7841, 0.02952, 0.7435, 0.02953, 0.5805, 0.3863, 0.5546, 0.3476, 0.5808, 0.3339, 0.6035, 0.3677, 0.9908, 0.3047, 0.973, 0.3476, 0.947, 0.3335, 0.9626, 0.2959, 0.7653, 0.2253, 0.7675, 0.2258, 0.7695, 0.2266, 0.7712, 0.2279, 0.7727, 0.2294, 0.7738, 0.2312, 0.7746, 0.2332, 0.7749, 0.2353, 0.7748, 0.2375, 0.7743, 0.2395, 0.7734, 0.2415, 0.7721, 0.2432, 0.7705, 0.2447, 0.7687, 0.2458, 0.7666, 0.2466, 0.7645, 0.2469, 0.7623, 0.2468, 0.7602, 0.2463, 0.7582, 0.2454, 0.7565, 0.2441, 0.755, 0.2425, 0.7539, 0.2407, 0.7531, 0.2387, 0.7528, 0.2365, 0.7529, 0.2344, 0.7534, 0.2323, 0.7543, 0.2303, 0.7555, 0.2286, 0.7571, 0.2272, 0.759, 0.2261, 0.761, 0.2254, 0.7632, 0.2251, 0.6035, 0.3677, 0.5808, 0.3339, 0.7539, 0.2407, 0.755, 0.2425, 0.9626, 0.2959, 0.947, 0.3335, 0.7734, 0.2415, 0.7743, 0.2395, 0.6661, 0.05297, 0.7037, 0.03744, 0.761, 0.2254, 0.759, 0.2261, 0.6662, 0.4191, 0.6323, 0.3965, 0.7565, 0.2441, 0.7582, 0.2454, 0.9704, 0.2152, 0.9704, 0.2559, 0.7748, 0.2375, 0.7749, 0.2353, 0.6035, 0.1043, 0.6323, 0.07553, 0.7571, 0.2272, 0.7555, 0.2286, 0.7437, 0.4425, 0.7038, 0.4346, 0.7602, 0.2463, 0.7623, 0.2468, 0.9467, 0.1378, 0.9623, 0.1754, 0.7746, 0.2332, 0.7738, 0.2312, 0.5652, 0.1757, 0.5808, 0.1381, 0.7543, 0.2303, 0.7534, 0.2323, 0.8952, 0.07537, 0.924, 0.104, 0.7727, 0.2294, 0.7712, 0.2279, 0.8243, 0.4345, 0.7844, 0.4425, 0.7645, 0.2469, 0.7666, 0.2466, 0.5573, 0.2564, 0.5573, 0.2156, 0.7529, 0.2344, 0.7528, 0.2365, 0.8239, 0.0374, 0.8614, 0.05288, 0.7695, 0.2266, 0.7675, 0.2258, 0.8957, 0.3962, 0.8619, 0.4189, 0.7687, 0.2458, 0.7705, 0.2447, 0.5808, 0.3339, 0.5652, 0.2963, 0.7531, 0.2387, 0.7539, 0.2407, 0.947, 0.3335, 0.9245, 0.3674, 0.7721, 0.2432, 0.7734, 0.2415, 0.7037, 0.03744, 0.7435, 0.02953, 0.7632, 0.2251, 0.761, 0.2254, 0.6323, 0.3965, 0.6035, 0.3677, 0.755, 0.2425, 0.7565, 0.2441, 0.9704, 0.2559, 0.9626, 0.2959, 0.7743, 0.2395, 0.7748, 0.2375, 0.6323, 0.07553, 0.6661, 0.05297, 0.759, 0.2261, 0.7571, 0.2272, 0.7038, 0.4346, 0.6662, 0.4191, 0.7582, 0.2454, 0.7602, 0.2463, 0.9623, 0.1754, 0.9704, 0.2152, 0.7749, 0.2353, 0.7746, 0.2332, 0.5808, 0.1381, 0.6035, 0.1043, 0.7555, 0.2286, 0.7543, 0.2303, 0.924, 0.104, 0.9467, 0.1378, 0.7738, 0.2312, 0.7727, 0.2294, 0.7844, 0.4425, 0.7437, 0.4425, 0.7623, 0.2468, 0.7645, 0.2469, 0.5573, 0.2156, 0.5652, 0.1757, 0.7534, 0.2323, 0.7529, 0.2344, 0.8614, 0.05288, 0.8952, 0.07537, 0.7712, 0.2279, 0.7695, 0.2266, 0.8619, 0.4189, 0.8243, 0.4345, 0.7666, 0.2466, 0.7687, 0.2458, 0.5652, 0.2963, 0.5573, 0.2564, 0.7528, 0.2365, 0.7531, 0.2387, 0.7841, 0.02952, 0.8239, 0.0374, 0.7675, 0.2258, 0.7653, 0.2253, 0.9245, 0.3674, 0.8957, 0.3962, 0.7705, 0.2447, 0.7721, 0.2432, 0.0, 0.0, 0.0, 0.0, 0.0, 0.0, 0.0, 0.0, 0.0, 0.0, 0.0, 0.0, 0.0, 0.0, 0.0, 0.0, 0.0, 0.0, 0.0, 0.0, 0.0, 0.0, 0.0, 0.0, 0.0, 0.0, 0.0, 0.0, 0.0, 0.0, 0.0, 0.0, 0.0, 0.0, 0.0, 0.0, 0.0, 0.0, 0.0, 0.0, 0.0, 0.0, 0.0, 0.0, 0.0, 0.0, 0.0, 0.0, 0.0, 0.0, 0.0, 0.0, 0.0, 0.0, 0.0, 0.0, 0.0, 0.0, 0.0, 0.0, 0.0, 0.0, 0.0, 0.0, 0.0, 0.0, 0.0, 0.0, 0.0, 0.0, 0.0, 0.0, 0.0, 0.0, 0.0, 0.0, 0.0, 0.0, 0.0, 0.0, 0.0, 0.0, 0.0, 0.0, 0.0, 0.0, 0.0, 0.0, 0.0, 0.0, 0.0, 0.0, 0.0, 0.0, 0.0, 0.0, 0.0, 0.0, 0.0, 0.0, 0.0, 0.0, 0.0, 0.0, 0.0, 0.0, 0.0, 0.0, 0.0, 0.0, 0.0, 0.0, 0.0, 0.0, 0.0, 0.0, 0.0, 0.0, 0.0, 0.0, 0.0, 0.0, 0.0, 0.0, 0.0, 0.0, 0.0, 0.0, 0.0, 0.0, 0.0, 0.0, 0.0, 0.0, 0.0, 0.0, 0.0, 0.0, 0.0, 0.0, 0.0, 0.0, 0.0, 0.0, 0.0, 0.0, 0.0, 0.0, 0.0, 0.0, 0.0, 0.0, 0.0, 0.0, 0.0, 0.0, 0.0, 0.0, 0.0, 0.0, 0.0, 0.0, 0.0, 0.0, 0.0, 0.0, 0.0, 0.0, 0.0, 0.0, 0.0, 0.0, 0.0, 0.0, 0.0, 0.0, 0.0, 0.0, 0.0, 0.0, 0.0, 0.0, 0.0, 0.0, 0.0, 0.0, 0.0, 0.0, 0.0, 0.0, 0.0, 0.0, 0.0, 0.0, 0.0, 0.0, 0.0, 0.0, 0.0, 0.0, 0.0, 0.0, 0.0, 0.0, 0.0, 0.0, 0.0, 0.0, 0.0, 0.0, 0.0, 0.0, 0.0, 0.0, 0.0, 0.0, 0.0, 0.0, 0.0, 0.0, 0.0, 0.0, 0.0, 0.0, 0.0, 0.0, 0.0, 0.0, 0.0, 0.0, 0.0, 0.0, 0.0, 0.0, 0.0, 0.0, 0.0, 0.0, 0.0, 0.0, 0.0, 0.0, 0.0, 0.0, 0.0, 0.0, 0.0, 0.0, 0.0, 0.0, 0.0, 0.0, 0.0, 0.0, 0.0, 0.0, 0.0, 0.0, 0.0, 0.0, 0.0, 0.0, 0.0, 0.0, 0.0, 0.0, 0.0, 0.0, 0.0, 0.0, 0.0, 0.0, 0.0, 0.0, 0.0, 0.0, 0.0, 0.0, 0.0, 0.0, 0.0, 0.0, 0.0, 0.0, 0.0, 0.0, 0.0, 0.0, 0.0, 0.0, 0.0, 0.0, 0.0, 0.0, 0.0, 0.0, 0.0, 0.0, 0.0, 0.0, 0.0, 0.0, 0.0, 0.0, 0.0, 0.0, 0.0, 0.0, 0.0, 0.0, 0.0, 0.0, 0.0, 0.0, 0.0, 0.0, 0.0, 0.0, 0.0, 0.0, 0.7233, 0.5513, 0.7111, 0.5519, 0.709, 0.5333, 0.723, 0.532, 0.6564, 0.5211, 0.6721, 0.5152, 0.6806, 0.5369, 0.6672, 0.5422, 0.8365, 0.7399, 0.8427, 0.7293, 0.86, 0.7367, 0.8535, 0.7492, 0.6154, 0.7299, 0.6207, 0.7411, 0.6052, 0.7504, 0.5985, 0.7377, 0.6144, 0.8028, 0.603, 0.7905, 0.6198, 0.7755, 0.63, 0.7859, 0.8673, 0.5734, 0.8761, 0.5877, 0.8556, 0.6, 0.8477, 0.588, 0.8501, 0.6454, 0.847, 0.6336, 0.8649, 0.627, 0.869, 0.6405, 0.6028, 0.5608, 0.6151, 0.5494, 0.6311, 0.566, 0.6206, 0.5761, 0.8566, 0.7908, 0.8443, 0.8022, 0.8291, 0.7845, 0.8393, 0.7743, 0.6869, 0.7946, 0.6987, 0.7987, 0.6948, 0.8165, 0.6811, 0.8124, 0.6277, 0.5383, 0.6419, 0.5295, 0.6544, 0.549, 0.6423, 0.5568, 0.7934, 0.569, 0.7829, 0.5627, 0.7913, 0.5458, 0.8037, 0.5525, 0.6414, 0.8229, 0.6278, 0.813, 0.6414, 0.7951, 0.6536, 0.8033, 0.783, 0.7892, 0.7941, 0.7838, 0.8044, 0.7992, 0.7919, 0.8061, 0.8446, 0.5484, 0.8561, 0.5608, 0.8385, 0.5769, 0.8285, 0.5666, 0.605, 0.6574, 0.6031, 0.6697, 0.585, 0.6683, 0.5865, 0.6541, 0.5685, 0.6181, 0.5755, 0.6028, 0.5963, 0.6121, 0.5905, 0.6254, 0.6991, 0.5547, 0.6872, 0.5577, 0.6816, 0.5399, 0.6952, 0.5359, 0.8766, 0.7638, 0.8668, 0.7774, 0.8483, 0.7629, 0.8563, 0.7509, 0.8468, 0.7177, 0.8508, 0.7061, 0.8693, 0.7101, 0.8653, 0.7237, 0.6281, 0.7512, 0.6355, 0.7611, 0.6222, 0.7733, 0.6131, 0.7623, 0.6718, 0.8373, 0.6565, 0.8303, 0.6665, 0.81, 0.68, 0.8156, 0.8175, 0.5285, 0.8312, 0.5383, 0.8173, 0.5576, 0.8054, 0.5496, 0.8418, 0.6225, 0.8366, 0.6114, 0.8528, 0.6017, 0.8595, 0.6141, 0.5602, 0.6506, 0.5642, 0.6343, 0.5863, 0.6394, 0.5832, 0.6536, 0.891, 0.7334, 0.884, 0.7486, 0.8629, 0.7381, 0.8685, 0.7248, 0.7109, 0.8005, 0.7232, 0.8022, 0.723, 0.8204, 0.7088, 0.8192, 0.6366, 0.5917, 0.6283, 0.6008, 0.614, 0.5893, 0.6231, 0.5783, 0.7714, 0.5585, 0.7598, 0.5544, 0.7649, 0.5363, 0.7783, 0.5404, 0.7044, 0.8454, 0.6881, 0.8416, 0.694, 0.8197, 0.7083, 0.8225, 0.7871, 0.5143, 0.8024, 0.5213, 0.7927, 0.5429, 0.7795, 0.5373, 0.804, 0.7764, 0.8138, 0.7689, 0.8269, 0.7822, 0.8161, 0.7913, 0.0, 0.0, 0.0, 0.0, 0.0, 0.0, 0.0, 0.0, 0.0, 0.0, 0.0, 0.0, 0.0, 0.0, 0.0, 0.0, 0.0, 0.0, 0.0, 0.0, 0.0, 0.0, 0.0, 0.0, 0.0, 0.0, 0.0, 0.0, 0.0, 0.0, 0.0, 0.0, 0.0, 0.0, 0.0, 0.0, 0.0, 0.0, 0.0, 0.0, 0.0, 0.0, 0.0, 0.0, 0.0, 0.0, 0.0, 0.0, 0.0, 0.0, 0.0, 0.0, 0.0, 0.0, 0.0, 0.0, 0.0, 0.0, 0.0, 0.0, 0.0, 0.0, 0.0, 0.0, 0.0, 0.0, 0.0, 0.0, 0.0, 0.0, 0.0, 0.0, 0.0, 0.0, 0.0, 0.0, 0.0, 0.0, 0.0, 0.0, 0.0, 0.0, 0.0, 0.0, 0.0, 0.0, 0.0, 0.0, 0.0, 0.0, 0.0, 0.0, 0.0, 0.0, 0.0, 0.0, 0.0, 0.0, 0.0, 0.0, 0.0, 0.0, 0.0, 0.0, 0.0, 0.0, 0.0, 0.0, 0.0, 0.0, 0.0, 0.0, 0.0, 0.0, 0.0, 0.0, 0.0, 0.0, 0.0, 0.0, 0.0, 0.0, 0.0, 0.0, 0.0, 0.0, 0.0, 0.0, 0.0, 0.0, 0.0, 0.0, 0.0, 0.0, 0.0, 0.0, 0.0, 0.0, 0.0, 0.0, 0.0, 0.0, 0.0, 0.0, 0.0, 0.0, 0.0, 0.0, 0.0, 0.0, 0.0, 0.0, 0.0, 0.0, 0.0, 0.0, 0.0, 0.0, 0.0, 0.0, 0.0, 0.0, 0.0, 0.0, 0.0, 0.0, 0.0, 0.0, 0.0, 0.0, 0.0, 0.0, 0.0, 0.0, 0.0, 0.0, 0.0, 0.0, 0.0, 0.0, 0.0, 0.0, 0.0, 0.0, 0.0, 0.0, 0.0, 0.0, 0.0, 0.0, 0.0, 0.0, 0.0, 0.0, 0.0, 0.0, 0.0, 0.0, 0.0, 0.0, 0.0, 0.0, 0.0, 0.0, 0.0, 0.0, 0.0, 0.0, 0.0, 0.0, 0.0, 0.0, 0.0, 0.0, 0.0, 0.0, 0.0, 0.0, 0.0, 0.0, 0.0, 0.0, 0.0, 0.0, 0.0, 0.0, 0.0, 0.0, 0.0, 0.0, 0.0, 0.0, 0.0, 0.0, 0.0, 0.0, 0.0, 0.0, 0.0, 0.0, 0.0, 0.0, 0.0, 0.0, 0.0, 0.0, 0.0, 0.0, 0.0, 0.0, 0.0, 0.0, 0.0, 0.0, 0.0, 0.0, 0.0, 0.0, 0.0, 0.0, 0.0, 0.0, 0.0, 0.0, 0.0, 0.0, 0.0, 0.0, 0.0, 0.0, 0.0, 0.0, 0.0, 0.0, 0.0, 0.0, 0.0, 0.0, 0.0, 0.0, 0.0, 0.0, 0.0, 0.0, 0.0, 0.0, 0.0, 0.0, 0.0, 0.0, 0.0, 0.0, 0.0, 0.0, 0.0, 0.0, 0.0, 0.0, 0.0, 0.0, 0.0, 0.0, 0.0, 0.0, 0.0, 0.0, 0.0, 0.0, 0.0, 0.0, 0.0, 0.0, 0.0, 0.0, 0.0, 0.0, 0.0, 0.0, 0.0, 0.0, 0.6433, 0.5582, 0.6423, 0.5568, 0.6544, 0.549, 0.6552, 0.5504, 0.6679, 0.5437, 0.6672, 0.5422, 0.6806, 0.5369, 0.6811, 0.5384, 0.6948, 0.5343, 0.6944, 0.5327, 0.7085, 0.5301, 0.7088, 0.5317, 0.723, 0.5303, 0.7229, 0.5286, 0.7373, 0.5288, 0.7372, 0.5305, 0.7514, 0.5318, 0.7516, 0.5302, 0.7657, 0.5332, 0.7653, 0.5347, 0.7789, 0.5388, 0.7795, 0.5373, 0.7927, 0.5429, 0.792, 0.5444, 0.8464, 0.589, 0.8477, 0.588, 0.8556, 0.6, 0.8542, 0.6008, 0.861, 0.6133, 0.8625, 0.6126, 0.8679, 0.6259, 0.8664, 0.6265, 0.8706, 0.6401, 0.8722, 0.6396, 0.8749, 0.6538, 0.8733, 0.654, 0.8749, 0.6681, 0.8765, 0.6681, 0.8765, 0.6824, 0.8749, 0.6824, 0.8736, 0.6965, 0.8753, 0.6968, 0.8724, 0.7109, 0.8708, 0.7105, 0.8669, 0.7242, 0.8685, 0.7248, 0.8629, 0.7381, 0.8614, 0.7374, 0.8549, 0.7501, 0.8563, 0.7509, 0.8483, 0.7629, 0.847, 0.762, 0.8381, 0.7732, 0.8393, 0.7743, 0.8291, 0.7845, 0.828, 0.7833, 0.8171, 0.7926, 0.8181, 0.7939, 0.8061, 0.802, 0.8052, 0.8006, 0.7927, 0.8076, 0.7934, 0.8091, 0.78, 0.8147, 0.7794, 0.8131, 0.7657, 0.8175, 0.7662, 0.8192, 0.7519, 0.822, 0.7516, 0.8204, 0.7373, 0.822, 0.7374, 0.8237, 0.7229, 0.8237, 0.7229, 0.8221, 0.7086, 0.8208, 0.7083, 0.8225, 0.694, 0.8197, 0.6944, 0.8181, 0.6806, 0.814, 0.68, 0.8156, 0.6665, 0.81, 0.6672, 0.8085, 0.6544, 0.8018, 0.6536, 0.8033, 0.6414, 0.7951, 0.6424, 0.7938, 0.6312, 0.7847, 0.63, 0.7859, 0.6198, 0.7755, 0.621, 0.7744, 0.6118, 0.7633, 0.6104, 0.7643, 0.6024, 0.752, 0.6038, 0.7512, 0.597, 0.7385, 0.5954, 0.7392, 0.59, 0.7256, 0.5915, 0.7251, 0.5873, 0.7112, 0.5857, 0.7116, 0.583, 0.6973, 0.5847, 0.697, 0.5833, 0.6826, 0.5816, 0.6827, 0.5818, 0.6681, 0.5834, 0.6682, 0.5849, 0.6539, 0.5832, 0.6536, 0.5863, 0.6394, 0.5879, 0.6398, 0.5921, 0.626, 0.5905, 0.6254, 0.5963, 0.6121, 0.5978, 0.6128, 0.6219, 0.5772, 0.6206, 0.5761, 0.6311, 0.566, 0.6321, 0.5672, 0.6046, 0.6001, 0.6032, 0.5992, 0.6114, 0.5873, 0.6127, 0.5883, 0.8317, 0.8134, 0.8174, 0.8222, 0.8061, 0.802, 0.8181, 0.7939, 0.5828, 0.5877, 0.5927, 0.5742, 0.6114, 0.5873, 0.6032, 0.5992, 0.6111, 0.6335, 0.6069, 0.6452, 0.5894, 0.6402, 0.5937, 0.6266, 0.7599, 0.7977, 0.7719, 0.7946, 0.7789, 0.8116, 0.7653, 0.8159, 0.8846, 0.6023, 0.8904, 0.618, 0.8679, 0.6259, 0.8625, 0.6126, 0.5919, 0.7779, 0.5831, 0.7636, 0.6024, 0.752, 0.6104, 0.7643, 0.8129, 0.5835, 0.8039, 0.5753, 0.8154, 0.5602, 0.8262, 0.5691, 0.6879, 0.5097, 0.7045, 0.5071, 0.7085, 0.5301, 0.6944, 0.5327, 0.6646, 0.7842, 0.6753, 0.7905, 0.6679, 0.807, 0.6553, 0.8004, 0.8029, 0.8307, 0.7872, 0.8366, 0.78, 0.8147, 0.7934, 0.8091, 0.8537, 0.6696, 0.853, 0.6573, 0.8718, 0.6542, 0.8732, 0.6682, 0.8959, 0.6339, 0.8985, 0.6505, 0.8749, 0.6538, 0.8722, 0.6396, 0.6549, 0.5753, 0.645, 0.5826, 0.6332, 0.5684, 0.6442, 0.5595, 0.5747, 0.7491, 0.5688, 0.7333, 0.59, 0.7256, 0.5954, 0.7392, 0.6071, 0.7066, 0.6101, 0.7186, 0.5931, 0.7245, 0.589, 0.7108, 0.822, 0.7597, 0.8302, 0.7505, 0.8457, 0.761, 0.8368, 0.7721, 0.7211, 0.5048, 0.7378, 0.5053, 0.7373, 0.5288, 0.7229, 0.5286, 0.7477, 0.5526, 0.7356, 0.5508, 0.7371, 0.5321, 0.7511, 0.5335, 0.7712, 0.8421, 0.7547, 0.8448, 0.7519, 0.822, 0.7662, 0.8192, 0.6218, 0.6113, 0.6154, 0.6219, 0.5992, 0.6135, 0.606, 0.601, 0.7356, 0.8015, 0.7479, 0.8008, 0.7514, 0.8188, 0.7372, 0.8203, 0.9008, 0.6672, 0.9002, 0.684, 0.8765, 0.6824, 0.8765, 0.6681, 0.5634, 0.7174, 0.5608, 0.7008, 0.583, 0.6973, 0.5857, 0.7116, 0.8293, 0.6016, 0.822, 0.5918, 0.8362, 0.5791, 0.845, 0.59, 0.7545, 0.5063, 0.7709, 0.5101, 0.7657, 0.5332, 0.7516, 0.5302, 0.6447, 0.7695, 0.6539, 0.7778, 0.6434, 0.7924, 0.6323, 0.7834, 0.738, 0.8471, 0.7212, 0.8464, 0.7229, 0.8237, 0.7374, 0.8237, 0.8526, 0.694, 0.8543, 0.6818, 0.8733, 0.6823, 0.872, 0.6963, 0.676, 0.5628, 0.6649, 0.5681, 0.6561, 0.5518, 0.6686, 0.5452, 0.8991, 0.7008, 0.8952, 0.7171, 0.8724, 0.7109, 0.8753, 0.6968, 0.5585, 0.6842, 0.5592, 0.6674, 0.5818, 0.6681, 0.5816, 0.6827, 0.6036, 0.6821, 0.6042, 0.6945, 0.5863, 0.6968, 0.5849, 0.6826, 0.06356, 0.4218, 0.1204, 0.3705, 0.1561, 0.3937, 0.09197, 0.4414, 0.0244, 0.3364, 0.09554, 0.315, 0.1087, 0.3468, 0.04305, 0.3816, 0.04305, 0.3816, 0.1087, 0.3468, 0.1278, 0.3754, 0.07017, 0.4224, 0.07017, 0.4224, 0.1278, 0.3754, 0.1521, 0.3998, 0.1047, 0.4571, 0.1047, 0.4571, 0.1521, 0.3998, 0.1807, 0.419, 0.1454, 0.4845, 0.1454, 0.4845, 0.1807, 0.419, 0.2125, 0.4322, 0.1907, 0.5033, 0.1907, 0.5033, 0.2125, 0.4322, 0.2463, 0.439, 0.2388, 0.513, 0.2388, 0.513, 0.2463, 0.439, 0.2808, 0.439, 0.2879, 0.5131, 0.2879, 0.5131, 0.2808, 0.439, 0.3146, 0.4323, 0.336, 0.5036, 0.336, 0.5036, 0.3146, 0.4323, 0.3465, 0.4191, 0.3814, 0.4849, 0.3814, 0.4849, 0.3465, 0.4191, 0.3751, 0.3999, 0.4223, 0.4576, 0.4223, 0.4576, 0.3751, 0.3999, 0.3995, 0.3755, 0.457, 0.4229, 0.457, 0.4229, 0.3995, 0.3755, 0.4187, 0.3469, 0.4843, 0.3821, 0.4843, 0.3821, 0.4187, 0.3469, 0.4319, 0.315, 0.5031, 0.3368, 0.5031, 0.3368, 0.4319, 0.315, 0.4386, 0.2812, 0.5127, 0.2886, 0.5127, 0.2886, 0.4386, 0.2812, 0.4386, 0.2467, 0.5127, 0.2395, 0.5127, 0.2395, 0.4386, 0.2467, 0.4318, 0.2129, 0.5031, 0.1914, 0.5031, 0.1914, 0.4318, 0.2129, 0.4186, 0.181, 0.4843, 0.146, 0.4843, 0.146, 0.4186, 0.181, 0.3994, 0.1524, 0.4571, 0.1052, 0.4571, 0.1052, 0.3994, 0.1524, 0.375, 0.128, 0.4223, 0.07049, 0.4223, 0.07049, 0.375, 0.128, 0.3463, 0.1089, 0.3815, 0.04324, 0.3815, 0.04324, 0.3463, 0.1089, 0.3145, 0.09573, 0.3361, 0.02449, 0.3361, 0.02449, 0.3145, 0.09573, 0.2807, 0.08906, 0.288, 0.01497, 0.288, 0.01497, 0.2807, 0.08906, 0.2462, 0.08911, 0.2389, 0.01503, 0.2389, 0.01503, 0.2462, 0.08911, 0.2124, 0.0959, 0.1908, 0.02468, 0.1908, 0.02468, 0.2124, 0.0959, 0.1806, 0.1091, 0.1456, 0.04353, 0.1456, 0.04353, 0.1806, 0.1091, 0.152, 0.1283, 0.1048, 0.07084, 0.1048, 0.07084, 0.152, 0.1283, 0.1277, 0.1527, 0.07027, 0.1055, 0.07027, 0.1055, 0.1277, 0.1527, 0.1086, 0.1814, 0.04313, 0.1463, 0.04313, 0.1463, 0.1086, 0.1814, 0.09551, 0.2132, 0.02445, 0.1915, 0.01493, 0.2395, 0.08883, 0.2469, 0.08884, 0.2813, 0.01491, 0.2884, 0.02445, 0.1915, 0.09551, 0.2132, 0.08883, 0.2469, 0.01493, 0.2395, 0.0001421, 0.2899, 0.01491, 0.2884, 0.0244, 0.3364, 0.0102, 0.3407, 0.0102, 0.3407, 0.0244, 0.3364, 0.04305, 0.3816, 0.02996, 0.3887, 0.02996, 0.3887, 0.04305, 0.3816, 0.07017, 0.4224, 0.05868, 0.4318, 0.05868, 0.4318, 0.07017, 0.4224, 0.1047, 0.4571, 0.09531, 0.4686, 0.09531, 0.4686, 0.1047, 0.4571, 0.1454, 0.4845, 0.1384, 0.4976, 0.1384, 0.4976, 0.1454, 0.4845, 0.1907, 0.5033, 0.1864, 0.5176, 0.1864, 0.5176, 0.1907, 0.5033, 0.2388, 0.513, 0.2374, 0.5278, 0.2374, 0.5278, 0.2388, 0.513, 0.2879, 0.5131, 0.2894, 0.5279, 0.2894, 0.5279, 0.2879, 0.5131, 0.336, 0.5036, 0.3404, 0.5178, 0.3404, 0.5178, 0.336, 0.5036, 0.3814, 0.4849, 0.3885, 0.498, 0.3885, 0.498, 0.3814, 0.4849, 0.4223, 0.4576, 0.4317, 0.4691, 0.4317, 0.4691, 0.4223, 0.4576, 0.457, 0.4229, 0.4685, 0.4324, 0.4685, 0.4324, 0.457, 0.4229, 0.4843, 0.3821, 0.4975, 0.3891, 0.4975, 0.3891, 0.4843, 0.3821, 0.5031, 0.3368, 0.5174, 0.3411, 0.5174, 0.3411, 0.5031, 0.3368, 0.5127, 0.2886, 0.5275, 0.29, 0.5275, 0.29, 0.5127, 0.2886, 0.5127, 0.2395, 0.5275, 0.238, 0.5275, 0.238, 0.5127, 0.2395, 0.5031, 0.1914, 0.5174, 0.187, 0.5174, 0.187, 0.5031, 0.1914, 0.4843, 0.146, 0.4975, 0.1389, 0.4975, 0.1389, 0.4843, 0.146, 0.4571, 0.1052, 0.4685, 0.0957, 0.4685, 0.0957, 0.4571, 0.1052, 0.4223, 0.07049, 0.4317, 0.05894, 0.4317, 0.05894, 0.4223, 0.07049, 0.3815, 0.04324, 0.3885, 0.03008, 0.3885, 0.03008, 0.3815, 0.04324, 0.3361, 0.02449, 0.3404, 0.01022, 0.3404, 0.01022, 0.3361, 0.02449, 0.288, 0.01497, 0.2894, 0.0001421, 0.2894, 0.0001421, 0.288, 0.01497, 0.2389, 0.01503, 0.2374, 0.0002229, 0.2374, 0.0002229, 0.2389, 0.01503, 0.1908, 0.02468, 0.1864, 0.01046, 0.1864, 0.01046, 0.1908, 0.02468, 0.1456, 0.04353, 0.1385, 0.03044, 0.1385, 0.03044, 0.1456, 0.04353, 0.1048, 0.07084, 0.09536, 0.05939, 0.09536, 0.05939, 0.1048, 0.07084, 0.07027, 0.1055, 0.05874, 0.09617, 0.05874, 0.09617, 0.07027, 0.1055, 0.04313, 0.1463, 0.03, 0.1393, 0.03, 0.1393, 0.04313, 0.1463, 0.02445, 0.1915, 0.01023, 0.1873, 0.0001544, 0.2381, 0.01493, 0.2395, 0.01491, 0.2884, 0.0001421, 0.2899, 0.01023, 0.1873, 0.02445, 0.1915, 0.01493, 0.2395, 0.0001544, 0.2381, 0.7356, 0.5508, 0.7233, 0.5513, 0.723, 0.532, 0.7371, 0.5321, 0.734, 0.5699, 0.7236, 0.5704, 0.7233, 0.5513, 0.7356, 0.5508, 0.7236, 0.5704, 0.7132, 0.5708, 0.7111, 0.5519, 0.7233, 0.5513, 0.6419, 0.5295, 0.6564, 0.5211, 0.6672, 0.5422, 0.6544, 0.549, 0.6242, 0.5024, 0.6415, 0.4928, 0.6564, 0.5211, 0.6419, 0.5295, 0.6415, 0.4928, 0.6599, 0.4849, 0.6721, 0.5152, 0.6564, 0.5211, 0.8302, 0.7505, 0.8365, 0.7399, 0.8535, 0.7492, 0.8457, 0.761, 0.8144, 0.7398, 0.8197, 0.7307, 0.8365, 0.7399, 0.8302, 0.7505, 0.8197, 0.7307, 0.8251, 0.7217, 0.8427, 0.7293, 0.8365, 0.7399, 0.6101, 0.7186, 0.6154, 0.7299, 0.5985, 0.7377, 0.5931, 0.7245, 0.6275, 0.7126, 0.632, 0.7222, 0.6154, 0.7299, 0.6101, 0.7186, 0.632, 0.7222, 0.6365, 0.7317, 0.6207, 0.7411, 0.6154, 0.7299, 0.6278, 0.813, 0.6144, 0.8028, 0.63, 0.7859, 0.6414, 0.7951, 0.6088, 0.8379, 0.5935, 0.8253, 0.6144, 0.8028, 0.6278, 0.813, 0.5935, 0.8253, 0.5797, 0.8113, 0.603, 0.7905, 0.6144, 0.8028, 0.8561, 0.5608, 0.8673, 0.5734, 0.8477, 0.588, 0.8385, 0.5769, 0.881, 0.5378, 0.894, 0.5535, 0.8673, 0.5734, 0.8561, 0.5608, 0.894, 0.5535, 0.9052, 0.5704, 0.8761, 0.5877, 0.8673, 0.5734, 0.853, 0.6573, 0.8501, 0.6454, 0.869, 0.6405, 0.8718, 0.6542, 0.8339, 0.6605, 0.8314, 0.6504, 0.8501, 0.6454, 0.853, 0.6573, 0.8314, 0.6504, 0.8288, 0.6403, 0.847, 0.6336, 0.8501, 0.6454, 0.5927, 0.5742, 0.6028, 0.5608, 0.6206, 0.5761, 0.6114, 0.5873, 0.5664, 0.556, 0.5787, 0.5406, 0.6028, 0.5608, 0.5927, 0.5742, 0.5787, 0.5406, 0.5927, 0.5264, 0.6151, 0.5494, 0.6028, 0.5608, 0.8668, 0.7774, 0.8566, 0.7908, 0.8393, 0.7743, 0.8483, 0.7629, 0.8926, 0.7979, 0.8797, 0.8134, 0.8566, 0.7908, 0.8668, 0.7774, 0.8797, 0.8134, 0.8654, 0.8273, 0.8443, 0.8022, 0.8566, 0.7908, 0.6753, 0.7905, 0.6869, 0.7946, 0.6811, 0.8124, 0.6679, 0.807, 0.6827, 0.7736, 0.6927, 0.7771, 0.6869, 0.7946, 0.6753, 0.7905, 0.6927, 0.7771, 0.7026, 0.7806, 0.6987, 0.7987, 0.6869, 0.7946, 0.6151, 0.5494, 0.6277, 0.5383, 0.6423, 0.5568, 0.6311, 0.566, 0.5927, 0.5264, 0.6077, 0.5136, 0.6277, 0.5383, 0.6151, 0.5494, 0.6077, 0.5136, 0.6242, 0.5024, 0.6419, 0.5295, 0.6277, 0.5383, 0.8039, 0.5753, 0.7934, 0.569, 0.8037, 0.5525, 0.8154, 0.5602, 0.7921, 0.5907, 0.7832, 0.5854, 0.7934, 0.569, 0.8039, 0.5753, 0.7832, 0.5854, 0.7743, 0.58, 0.7829, 0.5627, 0.7934, 0.569, 0.6565, 0.8303, 0.6414, 0.8229, 0.6536, 0.8033, 0.6665, 0.81, 0.6425, 0.8584, 0.6251, 0.849, 0.6414, 0.8229, 0.6565, 0.8303, 0.6251, 0.849, 0.6088, 0.8379, 0.6278, 0.813, 0.6414, 0.8229, 0.7719, 0.7946, 0.783, 0.7892, 0.7919, 0.8061, 0.7789, 0.8116, 0.7648, 0.7772, 0.7742, 0.7726, 0.783, 0.7892, 0.7719, 0.7946, 0.7742, 0.7726, 0.7837, 0.768, 0.7941, 0.7838, 0.783, 0.7892, 0.8312, 0.5383, 0.8446, 0.5484, 0.8285, 0.5666, 0.8173, 0.5576, 0.8508, 0.5109, 0.8666, 0.5235, 0.8446, 0.5484, 0.8312, 0.5383, 0.8666, 0.5235, 0.881, 0.5378, 0.8561, 0.5608, 0.8446, 0.5484, 0.6069, 0.6452, 0.605, 0.6574, 0.5865, 0.6541, 0.5894, 0.6402, 0.6247, 0.6502, 0.6231, 0.6607, 0.605, 0.6574, 0.6069, 0.6452, 0.6231, 0.6607, 0.6215, 0.6711, 0.6031, 0.6697, 0.605, 0.6574, 0.5642, 0.6343, 0.5685, 0.6181, 0.5905, 0.6254, 0.5863, 0.6394, 0.5334, 0.6274, 0.5389, 0.6085, 0.5685, 0.6181, 0.5642, 0.6343, 0.5389, 0.6085, 0.5464, 0.5901, 0.5755, 0.6028, 0.5685, 0.6181, 0.7111, 0.5519, 0.6991, 0.5547, 0.6952, 0.5359, 0.709, 0.5333, 0.7132, 0.5708, 0.703, 0.5733, 0.6991, 0.5547, 0.7111, 0.5519, 0.703, 0.5733, 0.6929, 0.5758, 0.6872, 0.5577, 0.6991, 0.5547, 0.884, 0.7486, 0.8766, 0.7638, 0.8563, 0.7509, 0.8629, 0.7381, 0.9135, 0.7638, 0.9039, 0.7815, 0.8766, 0.7638, 0.884, 0.7486, 0.9039, 0.7815, 0.8926, 0.7979, 0.8668, 0.7774, 0.8766, 0.7638, 0.8427, 0.7293, 0.8468, 0.7177, 0.8653, 0.7237, 0.86, 0.7367, 0.8251, 0.7217, 0.8285, 0.7119, 0.8468, 0.7177, 0.8427, 0.7293, 0.8285, 0.7119, 0.832, 0.702, 0.8508, 0.7061, 0.8468, 0.7177, 0.6207, 0.7411, 0.6281, 0.7512, 0.6131, 0.7623, 0.6052, 0.7504, 0.6365, 0.7317, 0.6427, 0.7402, 0.6281, 0.7512, 0.6207, 0.7411, 0.6427, 0.7402, 0.649, 0.7487, 0.6355, 0.7611, 0.6281, 0.7512, 0.6881, 0.8416, 0.6718, 0.8373, 0.68, 0.8156, 0.694, 0.8197, 0.6796, 0.872, 0.6606, 0.8661, 0.6718, 0.8373, 0.6881, 0.8416, 0.6606, 0.8661, 0.6425, 0.8584, 0.6565, 0.8303, 0.6718, 0.8373, 0.8024, 0.5213, 0.8175, 0.5285, 0.8054, 0.5496, 0.7927, 0.5429, 0.816, 0.4905, 0.8339, 0.4997, 0.8175, 0.5285, 0.8024, 0.5213, 0.8339, 0.4997, 0.8508, 0.5109, 0.8312, 0.5383, 0.8175, 0.5285, 0.847, 0.6336, 0.8418, 0.6225, 0.8595, 0.6141, 0.8649, 0.627, 0.8288, 0.6403, 0.8244, 0.6308, 0.8418, 0.6225, 0.847, 0.6336, 0.8244, 0.6308, 0.8199, 0.6214, 0.8366, 0.6114, 0.8418, 0.6225, 0.5592, 0.6674, 0.5602, 0.6506, 0.5832, 0.6536, 0.5818, 0.6681, 0.5278, 0.6665, 0.5296, 0.6469, 0.5602, 0.6506, 0.5592, 0.6674, 0.5296, 0.6469, 0.5334, 0.6274, 0.5642, 0.6343, 0.5602, 0.6506, 0.8952, 0.7171, 0.891, 0.7334, 0.8685, 0.7248, 0.8724, 0.7109, 0.9274, 0.7261, 0.9214, 0.7454, 0.891, 0.7334, 0.8952, 0.7171, 0.9214, 0.7454, 0.9135, 0.7638, 0.884, 0.7486, 0.891, 0.7334, 0.6987, 0.7987, 0.7109, 0.8005, 0.7088, 0.8192, 0.6948, 0.8165, 0.7026, 0.7806, 0.713, 0.7821, 0.7109, 0.8005, 0.6987, 0.7987, 0.713, 0.7821, 0.7234, 0.7836, 0.7232, 0.8022, 0.7109, 0.8005, 0.645, 0.5826, 0.6366, 0.5917, 0.6231, 0.5783, 0.6332, 0.5684, 0.657, 0.597, 0.6499, 0.6048, 0.6366, 0.5917, 0.645, 0.5826, 0.6499, 0.6048, 0.6428, 0.6125, 0.6283, 0.6008, 0.6366, 0.5917, 0.7829, 0.5627, 0.7714, 0.5585, 0.7783, 0.5404, 0.7913, 0.5458, 0.7743, 0.58, 0.7645, 0.5765, 0.7714, 0.5585, 0.7829, 0.5627, 0.7645, 0.5765, 0.7547, 0.573, 0.7598, 0.5544, 0.7714, 0.5585, 0.7212, 0.8464, 0.7044, 0.8454, 0.7083, 0.8225, 0.7229, 0.8237, 0.7187, 0.8781, 0.6989, 0.876, 0.7044, 0.8454, 0.7212, 0.8464, 0.6989, 0.876, 0.6796, 0.872, 0.6881, 0.8416, 0.7044, 0.8454, 0.7709, 0.5101, 0.7871, 0.5143, 0.7795, 0.5373, 0.7657, 0.5332, 0.778, 0.4775, 0.7973, 0.483, 0.7871, 0.5143, 0.7709, 0.5101, 0.7973, 0.483, 0.816, 0.4905, 0.8024, 0.5213, 0.7871, 0.5143, 0.7941, 0.7838, 0.804, 0.7764, 0.8161, 0.7913, 0.8044, 0.7992, 0.7837, 0.768, 0.7921, 0.7617, 0.804, 0.7764, 0.7941, 0.7838, 0.7921, 0.7617, 0.8005, 0.7554, 0.8138, 0.7689, 0.804, 0.7764, 0.6442, 0.5595, 0.6433, 0.5582, 0.6552, 0.5504, 0.6561, 0.5518, 0.6332, 0.5684, 0.6321, 0.5672, 0.6433, 0.5582, 0.6442, 0.5595, 0.6321, 0.5672, 0.6311, 0.566, 0.6423, 0.5568, 0.6433, 0.5582, 0.6686, 0.5452, 0.6679, 0.5437, 0.6811, 0.5384, 0.6816, 0.5399, 0.6561, 0.5518, 0.6552, 0.5504, 0.6679, 0.5437, 0.6686, 0.5452, 0.6552, 0.5504, 0.6544, 0.549, 0.6672, 0.5422, 0.6679, 0.5437, 0.6952, 0.5359, 0.6948, 0.5343, 0.7088, 0.5317, 0.709, 0.5333, 0.6816, 0.5399, 0.6811, 0.5384, 0.6948, 0.5343, 0.6952, 0.5359, 0.6811, 0.5384, 0.6806, 0.5369, 0.6944, 0.5327, 0.6948, 0.5343, 0.723, 0.532, 0.723, 0.5303, 0.7372, 0.5305, 0.7371, 0.5321, 0.709, 0.5333, 0.7088, 0.5317, 0.723, 0.5303, 0.723, 0.532, 0.7088, 0.5317, 0.7085, 0.5301, 0.7229, 0.5286, 0.723, 0.5303, 0.7511, 0.5335, 0.7514, 0.5318, 0.7653, 0.5347, 0.7649, 0.5363, 0.7371, 0.5321, 0.7372, 0.5305, 0.7514, 0.5318, 0.7511, 0.5335, 0.7372, 0.5305, 0.7373, 0.5288, 0.7516, 0.5302, 0.7514, 0.5318, 0.7783, 0.5404, 0.7789, 0.5388, 0.792, 0.5444, 0.7913, 0.5458, 0.7649, 0.5363, 0.7653, 0.5347, 0.7789, 0.5388, 0.7783, 0.5404, 0.7653, 0.5347, 0.7657, 0.5332, 0.7795, 0.5373, 0.7789, 0.5388, 0.7913, 0.5458, 0.792, 0.5444, 0.8046, 0.5511, 0.8037, 0.5525, 0.792, 0.5444, 0.7927, 0.5429, 0.8054, 0.5496, 0.8046, 0.5511, 0.845, 0.59, 0.8464, 0.589, 0.8542, 0.6008, 0.8528, 0.6017, 0.8595, 0.6141, 0.861, 0.6133, 0.8664, 0.6265, 0.8649, 0.627, 0.8528, 0.6017, 0.8542, 0.6008, 0.861, 0.6133, 0.8595, 0.6141, 0.8542, 0.6008, 0.8556, 0.6, 0.8625, 0.6126, 0.861, 0.6133, 0.869, 0.6405, 0.8706, 0.6401, 0.8733, 0.654, 0.8718, 0.6542, 0.8649, 0.627, 0.8664, 0.6265, 0.8706, 0.6401, 0.869, 0.6405, 0.8664, 0.6265, 0.8679, 0.6259, 0.8722, 0.6396, 0.8706, 0.6401, 0.8732, 0.6682, 0.8749, 0.6681, 0.8749, 0.6824, 0.8733, 0.6823, 0.8718, 0.6542, 0.8733, 0.654, 0.8749, 0.6681, 0.8732, 0.6682, 0.8733, 0.654, 0.8749, 0.6538, 0.8765, 0.6681, 0.8749, 0.6681, 0.872, 0.6963, 0.8736, 0.6965, 0.8708, 0.7105, 0.8693, 0.7101, 0.8733, 0.6823, 0.8749, 0.6824, 0.8736, 0.6965, 0.872, 0.6963, 0.8749, 0.6824, 0.8765, 0.6824, 0.8753, 0.6968, 0.8736, 0.6965, 0.8653, 0.7237, 0.8669, 0.7242, 0.8614, 0.7374, 0.86, 0.7367, 0.8693, 0.7101, 0.8708, 0.7105, 0.8669, 0.7242, 0.8653, 0.7237, 0.8708, 0.7105, 0.8724, 0.7109, 0.8685, 0.7248, 0.8669, 0.7242, 0.8535, 0.7492, 0.8549, 0.7501, 0.847, 0.762, 0.8457, 0.761, 0.86, 0.7367, 0.8614, 0.7374, 0.8549, 0.7501, 0.8535, 0.7492, 0.8614, 0.7374, 0.8629, 0.7381, 0.8563, 0.7509, 0.8549, 0.7501, 0.8368, 0.7721, 0.8381, 0.7732, 0.828, 0.7833, 0.8269, 0.7822, 0.8457, 0.761, 0.847, 0.762, 0.8381, 0.7732, 0.8368, 0.7721, 0.847, 0.762, 0.8483, 0.7629, 0.8393, 0.7743, 0.8381, 0.7732, 0.8161, 0.7913, 0.8171, 0.7926, 0.8052, 0.8006, 0.8044, 0.7992, 0.8269, 0.7822, 0.828, 0.7833, 0.8171, 0.7926, 0.8161, 0.7913, 0.828, 0.7833, 0.8291, 0.7845, 0.8181, 0.7939, 0.8171, 0.7926, 0.7919, 0.8061, 0.7927, 0.8076, 0.7794, 0.8131, 0.7789, 0.8116, 0.8044, 0.7992, 0.8052, 0.8006, 0.7927, 0.8076, 0.7919, 0.8061, 0.8052, 0.8006, 0.8061, 0.802, 0.7934, 0.8091, 0.7927, 0.8076, 0.7653, 0.8159, 0.7657, 0.8175, 0.7516, 0.8204, 0.7514, 0.8188, 0.7789, 0.8116, 0.7794, 0.8131, 0.7657, 0.8175, 0.7653, 0.8159, 0.7794, 0.8131, 0.78, 0.8147, 0.7662, 0.8192, 0.7657, 0.8175, 0.7372, 0.8203, 0.7373, 0.822, 0.7229, 0.8221, 0.723, 0.8204, 0.7514, 0.8188, 0.7516, 0.8204, 0.7373, 0.822, 0.7372, 0.8203, 0.7516, 0.8204, 0.7519, 0.822, 0.7374, 0.8237, 0.7373, 0.822, 0.7088, 0.8192, 0.7086, 0.8208, 0.6944, 0.8181, 0.6948, 0.8165, 0.723, 0.8204, 0.7229, 0.8221, 0.7086, 0.8208, 0.7088, 0.8192, 0.7229, 0.8221, 0.7229, 0.8237, 0.7083, 0.8225, 0.7086, 0.8208, 0.6811, 0.8124, 0.6806, 0.814, 0.6672, 0.8085, 0.6679, 0.807, 0.6948, 0.8165, 0.6944, 0.8181, 0.6806, 0.814, 0.6811, 0.8124, 0.6944, 0.8181, 0.694, 0.8197, 0.68, 0.8156, 0.6806, 0.814, 0.6553, 0.8004, 0.6544, 0.8018, 0.6424, 0.7938, 0.6434, 0.7924, 0.6679, 0.807, 0.6672, 0.8085, 0.6544, 0.8018, 0.6553, 0.8004, 0.6672, 0.8085, 0.6665, 0.81, 0.6536, 0.8033, 0.6544, 0.8018, 0.6323, 0.7834, 0.6312, 0.7847, 0.621, 0.7744, 0.6222, 0.7733, 0.6434, 0.7924, 0.6424, 0.7938, 0.6312, 0.7847, 0.6323, 0.7834, 0.6424, 0.7938, 0.6414, 0.7951, 0.63, 0.7859, 0.6312, 0.7847, 0.6131, 0.7623, 0.6118, 0.7633, 0.6038, 0.7512, 0.6052, 0.7504, 0.6222, 0.7733, 0.621, 0.7744, 0.6118, 0.7633, 0.6131, 0.7623, 0.621, 0.7744, 0.6198, 0.7755, 0.6104, 0.7643, 0.6118, 0.7633, 0.5985, 0.7377, 0.597, 0.7385, 0.5915, 0.7251, 0.5931, 0.7245, 0.6052, 0.7504, 0.6038, 0.7512, 0.597, 0.7385, 0.5985, 0.7377, 0.6038, 0.7512, 0.6024, 0.752, 0.5954, 0.7392, 0.597, 0.7385, 0.589, 0.7108, 0.5873, 0.7112, 0.5847, 0.697, 0.5863, 0.6968, 0.5931, 0.7245, 0.5915, 0.7251, 0.5873, 0.7112, 0.589, 0.7108, 0.5915, 0.7251, 0.59, 0.7256, 0.5857, 0.7116, 0.5873, 0.7112, 0.5849, 0.6826, 0.5833, 0.6826, 0.5834, 0.6682, 0.585, 0.6683, 0.5863, 0.6968, 0.5847, 0.697, 0.5833, 0.6826, 0.5849, 0.6826, 0.5847, 0.697, 0.583, 0.6973, 0.5816, 0.6827, 0.5833, 0.6826, 0.5865, 0.6541, 0.5849, 0.6539, 0.5879, 0.6398, 0.5894, 0.6402, 0.585, 0.6683, 0.5834, 0.6682, 0.5849, 0.6539, 0.5865, 0.6541, 0.5834, 0.6682, 0.5818, 0.6681, 0.5832, 0.6536, 0.5849, 0.6539, 0.5937, 0.6266, 0.5921, 0.626, 0.5978, 0.6128, 0.5992, 0.6135, 0.5894, 0.6402, 0.5879, 0.6398, 0.5921, 0.626, 0.5937, 0.6266, 0.5879, 0.6398, 0.5863, 0.6394, 0.5905, 0.6254, 0.5921, 0.626, 0.6231, 0.5783, 0.6219, 0.5772, 0.6321, 0.5672, 0.6332, 0.5684, 0.614, 0.5893, 0.6127, 0.5883, 0.6219, 0.5772, 0.6231, 0.5783, 0.6127, 0.5883, 0.6114, 0.5873, 0.6206, 0.5761, 0.6219, 0.5772, 0.606, 0.601, 0.6046, 0.6001, 0.6127, 0.5883, 0.614, 0.5893, 0.5992, 0.6135, 0.5978, 0.6128, 0.6046, 0.6001, 0.606, 0.601, 0.5978, 0.6128, 0.5963, 0.6121, 0.6032, 0.5992, 0.6046, 0.6001, 0.8443, 0.8022, 0.8317, 0.8134, 0.8181, 0.7939, 0.8291, 0.7845, 0.8654, 0.8273, 0.8498, 0.8399, 0.8317, 0.8134, 0.8443, 0.8022, 0.8498, 0.8399, 0.8331, 0.8507, 0.8174, 0.8222, 0.8317, 0.8134, 0.5755, 0.6028, 0.5828, 0.5877, 0.6032, 0.5992, 0.5963, 0.6121, 0.5464, 0.5901, 0.5554, 0.5726, 0.5828, 0.5877, 0.5755, 0.6028, 0.5554, 0.5726, 0.5664, 0.556, 0.5927, 0.5742, 0.5828, 0.5877, 0.6154, 0.6219, 0.6111, 0.6335, 0.5937, 0.6266, 0.5992, 0.6135, 0.6319, 0.6305, 0.6283, 0.6404, 0.6111, 0.6335, 0.6154, 0.6219, 0.6283, 0.6404, 0.6247, 0.6502, 0.6069, 0.6452, 0.6111, 0.6335, 0.7479, 0.8008, 0.7599, 0.7977, 0.7653, 0.8159, 0.7514, 0.8188, 0.7444, 0.7824, 0.7546, 0.7798, 0.7599, 0.7977, 0.7479, 0.8008, 0.7546, 0.7798, 0.7648, 0.7772, 0.7719, 0.7946, 0.7599, 0.7977, 0.8761, 0.5877, 0.8846, 0.6023, 0.8625, 0.6126, 0.8556, 0.6, 0.9052, 0.5704, 0.9147, 0.5882, 0.8846, 0.6023, 0.8761, 0.5877, 0.9147, 0.5882, 0.9223, 0.6069, 0.8904, 0.618, 0.8846, 0.6023, 0.603, 0.7905, 0.5919, 0.7779, 0.6104, 0.7643, 0.6198, 0.7755, 0.5797, 0.8113, 0.5672, 0.796, 0.5919, 0.7779, 0.603, 0.7905, 0.5672, 0.796, 0.5563, 0.7796, 0.5831, 0.7636, 0.5919, 0.7779, 0.822, 0.5918, 0.8129, 0.5835, 0.8262, 0.5691, 0.8362, 0.5791, 0.8075, 0.6047, 0.7998, 0.5977, 0.8129, 0.5835, 0.822, 0.5918, 0.7998, 0.5977, 0.7921, 0.5907, 0.8039, 0.5753, 0.8129, 0.5835, 0.6721, 0.5152, 0.6879, 0.5097, 0.6944, 0.5327, 0.6806, 0.5369, 0.6599, 0.4849, 0.6788, 0.4788, 0.6879, 0.5097, 0.6721, 0.5152, 0.6788, 0.4788, 0.6984, 0.4747, 0.7045, 0.5071, 0.6879, 0.5097, 0.6539, 0.7778, 0.6646, 0.7842, 0.6553, 0.8004, 0.6434, 0.7924, 0.6646, 0.7628, 0.6737, 0.7682, 0.6646, 0.7842, 0.6539, 0.7778, 0.6737, 0.7682, 0.6827, 0.7736, 0.6753, 0.7905, 0.6646, 0.7842, 0.8174, 0.8222, 0.8029, 0.8307, 0.7934, 0.8091, 0.8061, 0.802, 0.8331, 0.8507, 0.8153, 0.86, 0.8029, 0.8307, 0.8174, 0.8222, 0.8153, 0.86, 0.7969, 0.8673, 0.7872, 0.8366, 0.8029, 0.8307, 0.8543, 0.6818, 0.8537, 0.6696, 0.8732, 0.6682, 0.8733, 0.6823, 0.835, 0.6813, 0.8345, 0.6709, 0.8537, 0.6696, 0.8543, 0.6818, 0.8345, 0.6709, 0.8339, 0.6605, 0.853, 0.6573, 0.8537, 0.6696, 0.8904, 0.618, 0.8959, 0.6339, 0.8722, 0.6396, 0.8679, 0.6259, 0.9223, 0.6069, 0.9282, 0.6263, 0.8959, 0.6339, 0.8904, 0.618, 0.9282, 0.6263, 0.9319, 0.6461, 0.8985, 0.6505, 0.8959, 0.6339, 0.6649, 0.5681, 0.6549, 0.5753, 0.6442, 0.5595, 0.6561, 0.5518, 0.6739, 0.5846, 0.6655, 0.5908, 0.6549, 0.5753, 0.6649, 0.5681, 0.6655, 0.5908, 0.657, 0.597, 0.645, 0.5826, 0.6549, 0.5753, 0.5831, 0.7636, 0.5747, 0.7491, 0.5954, 0.7392, 0.6024, 0.752, 0.5563, 0.7796, 0.547, 0.7622, 0.5747, 0.7491, 0.5831, 0.7636, 0.547, 0.7622, 0.5395, 0.744, 0.5688, 0.7333, 0.5747, 0.7491, 0.6042, 0.6945, 0.6071, 0.7066, 0.589, 0.7108, 0.5863, 0.6968, 0.6225, 0.6922, 0.625, 0.7024, 0.6071, 0.7066, 0.6042, 0.6945, 0.625, 0.7024, 0.6275, 0.7126, 0.6101, 0.7186, 0.6071, 0.7066, 0.8138, 0.7689, 0.822, 0.7597, 0.8368, 0.7721, 0.8269, 0.7822, 0.8005, 0.7554, 0.8074, 0.7476, 0.822, 0.7597, 0.8138, 0.7689, 0.8074, 0.7476, 0.8144, 0.7398, 0.8302, 0.7505, 0.822, 0.7597, 0.7045, 0.5071, 0.7211, 0.5048, 0.7229, 0.5286, 0.7085, 0.5301, 0.6984, 0.4747, 0.7182, 0.4724, 0.7211, 0.5048, 0.7045, 0.5071, 0.7182, 0.4724, 0.7383, 0.4722, 0.7378, 0.5053, 0.7211, 0.5048, 0.7598, 0.5544, 0.7477, 0.5526, 0.7511, 0.5335, 0.7649, 0.5363, 0.7547, 0.573, 0.7444, 0.5714, 0.7477, 0.5526, 0.7598, 0.5544, 0.7444, 0.5714, 0.734, 0.5699, 0.7356, 0.5508, 0.7477, 0.5526, 0.7872, 0.8366, 0.7712, 0.8421, 0.7662, 0.8192, 0.78, 0.8147, 0.7969, 0.8673, 0.7777, 0.873, 0.7712, 0.8421, 0.7872, 0.8366, 0.7777, 0.873, 0.7583, 0.8766, 0.7547, 0.8448, 0.7712, 0.8421, 0.6283, 0.6008, 0.6218, 0.6113, 0.606, 0.601, 0.614, 0.5893, 0.6428, 0.6125, 0.6374, 0.6215, 0.6218, 0.6113, 0.6283, 0.6008, 0.6374, 0.6215, 0.6319, 0.6305, 0.6154, 0.6219, 0.6218, 0.6113, 0.7232, 0.8022, 0.7356, 0.8015, 0.7372, 0.8203, 0.723, 0.8204, 0.7234, 0.7836, 0.7339, 0.783, 0.7356, 0.8015, 0.7232, 0.8022, 0.7339, 0.783, 0.7444, 0.7824, 0.7479, 0.8008, 0.7356, 0.8015, 0.8985, 0.6505, 0.9008, 0.6672, 0.8765, 0.6681, 0.8749, 0.6538, 0.9319, 0.6461, 0.9338, 0.6663, 0.9008, 0.6672, 0.8985, 0.6505, 0.9338, 0.6663, 0.9336, 0.6864, 0.9002, 0.684, 0.9008, 0.6672, 0.5688, 0.7333, 0.5634, 0.7174, 0.5857, 0.7116, 0.59, 0.7256, 0.5395, 0.744, 0.5337, 0.7252, 0.5634, 0.7174, 0.5688, 0.7333, 0.5337, 0.7252, 0.5299, 0.7058, 0.5608, 0.7008, 0.5634, 0.7174, 0.8366, 0.6114, 0.8293, 0.6016, 0.845, 0.59, 0.8528, 0.6017, 0.8199, 0.6214, 0.8137, 0.6131, 0.8293, 0.6016, 0.8366, 0.6114, 0.8137, 0.6131, 0.8075, 0.6047, 0.822, 0.5918, 0.8293, 0.6016, 0.7378, 0.5053, 0.7545, 0.5063, 0.7516, 0.5302, 0.7373, 0.5288, 0.7383, 0.4722, 0.7582, 0.4738, 0.7545, 0.5063, 0.7378, 0.5053, 0.7582, 0.4738, 0.778, 0.4775, 0.7709, 0.5101, 0.7545, 0.5063, 0.6355, 0.7611, 0.6447, 0.7695, 0.6323, 0.7834, 0.6222, 0.7733, 0.649, 0.7487, 0.6568, 0.7558, 0.6447, 0.7695, 0.6355, 0.7611, 0.6568, 0.7558, 0.6646, 0.7628, 0.6539, 0.7778, 0.6447, 0.7695, 0.7547, 0.8448, 0.738, 0.8471, 0.7374, 0.8237, 0.7519, 0.822, 0.7583, 0.8766, 0.7384, 0.8784, 0.738, 0.8471, 0.7547, 0.8448, 0.7384, 0.8784, 0.7187, 0.8781, 0.7212, 0.8464, 0.738, 0.8471, 0.8508, 0.7061, 0.8526, 0.694, 0.872, 0.6963, 0.8693, 0.7101, 0.832, 0.702, 0.8335, 0.6916, 0.8526, 0.694, 0.8508, 0.7061, 0.8335, 0.6916, 0.835, 0.6813, 0.8543, 0.6818, 0.8526, 0.694, 0.6872, 0.5577, 0.676, 0.5628, 0.6686, 0.5452, 0.6816, 0.5399, 0.6929, 0.5758, 0.6834, 0.5802, 0.676, 0.5628, 0.6872, 0.5577, 0.6834, 0.5802, 0.6739, 0.5846, 0.6649, 0.5681, 0.676, 0.5628, 0.9002, 0.684, 0.8991, 0.7008, 0.8753, 0.6968, 0.8765, 0.6824, 0.9336, 0.6864, 0.9315, 0.7065, 0.8991, 0.7008, 0.9002, 0.684, 0.9315, 0.7065, 0.9274, 0.7261, 0.8952, 0.7171, 0.8991, 0.7008, 0.5608, 0.7008, 0.5585, 0.6842, 0.5816, 0.6827, 0.583, 0.6973, 0.5299, 0.7058, 0.5278, 0.6862, 0.5585, 0.6842, 0.5608, 0.7008, 0.5278, 0.6862, 0.5278, 0.6665, 0.5592, 0.6674, 0.5585, 0.6842, 0.6031, 0.6697, 0.6036, 0.6821, 0.5849, 0.6826, 0.585, 0.6683, 0.6215, 0.6711, 0.622, 0.6816, 0.6036, 0.6821, 0.6031, 0.6697, 0.622, 0.6816, 0.6225, 0.6922, 0.6042, 0.6945, 0.6036, 0.6821, 0.06508, 0.5301, 0.06508, 0.5319, 0.04884, 0.5319, 0.04884, 0.5301, 0.03261, 0.5301, 0.03261, 0.5319, 0.01638, 0.5319, 0.01638, 0.5301, 0.06508, 0.5282, 0.06508, 0.5301, 0.04884, 0.5301, 0.04884, 0.5282, 0.03261, 0.5282, 0.03261, 0.5301, 0.01638, 0.5301, 0.01638, 0.5282, 0.04884, 0.5282, 0.04884, 0.5301, 0.03261, 0.5301, 0.03261, 0.5282, 0.04884, 0.5301, 0.04884, 0.5319, 0.03261, 0.5319, 0.03261, 0.5301, 0.01638, 0.5282, 0.01638, 0.5301, 0.0001428, 0.5301, 0.0001434, 0.5282, 0.01638, 0.5301, 0.01638, 0.5319, 0.0001421, 0.5319, 0.0001428, 0.5301])
me_cylinder.materials.append(mat_material_001)
me_cylinder.use_remesh_preserve_volume = False
me_cylinder.use_remesh_preserve_attributes = False
me_cylinder.use_mirror_vertex_groups = False
me_cylinder.update()

# ---- objects
ob_cylinder = bpy.data.objects.new('Cylinder', me_cylinder)
ob_lamp = bpy.data.objects.new('Lamp', light_lamp)
ob_camera = bpy.data.objects.new('Camera', cam_camera)

# ---- transforms, parenting, visibility, modifiers, constraints
ob_cylinder.location = (0.0, 0.0, 0.0)
ob_cylinder.rotation_euler = (0.0, -0.0, -1.314)
ob_cylinder.scale = (0.8989, 1.0, 1.0)
ob_cylinder.lineart.crease_threshold = 0.0
ob_lamp.location = (4.076, 1.005, 5.904)
ob_lamp.rotation_euler = (0.6503, 0.05522, 1.866)
ob_lamp.lock_rotations_4d = False
ob_lamp.empty_display_type = 'ARROWS'
ob_lamp.color = (0.0, 0.0, 0.0, 0.0)
ob_lamp.lineart.crease_threshold = 0.0
ob_camera.location = (7.481, -6.508, 5.344)
ob_camera.rotation_euler = (1.109, 0.01082, 0.8149)
ob_camera.lock_rotations_4d = False
ob_camera.empty_display_type = 'ARROWS'
ob_camera.color = (0.0, 0.0, 0.0, 0.0)
ob_camera.display_type = 'WIRE'
ob_camera.lineart.crease_threshold = 0.0

# ---- collection membership
col_collection_1.objects.link(ob_cylinder)
col_collection_1.objects.link(ob_lamp)
col_collection_1.objects.link(ob_camera)

# ---- scene / render settings (as saved in the file)
scene.camera = ob_camera
scene.frame_start = 1; scene.frame_end = 250; scene.frame_set(1)
scene.render.engine = 'BLENDER_EEVEE_NEXT'
scene.render.resolution_percentage = 50
scene.render.dither_intensity = 0.0
scene.cycles.use_denoising = False
scene.cycles.samples = 10
scene.cycles.sampling_pattern = 'TABULATED_SOBOL'
scene.cycles.light_sampling_threshold = 0.0
scene.cycles.use_adaptive_sampling = False
scene.cycles.use_light_tree = False
scene.cycles.blur_glossy = 0.0
scene.cycles.pixel_filter_type = 'GAUSSIAN'
scene.cycles.sample_clamp_indirect = 0.0
scene.view_settings.view_transform = 'Standard'
bpy.context.view_layer.update()

